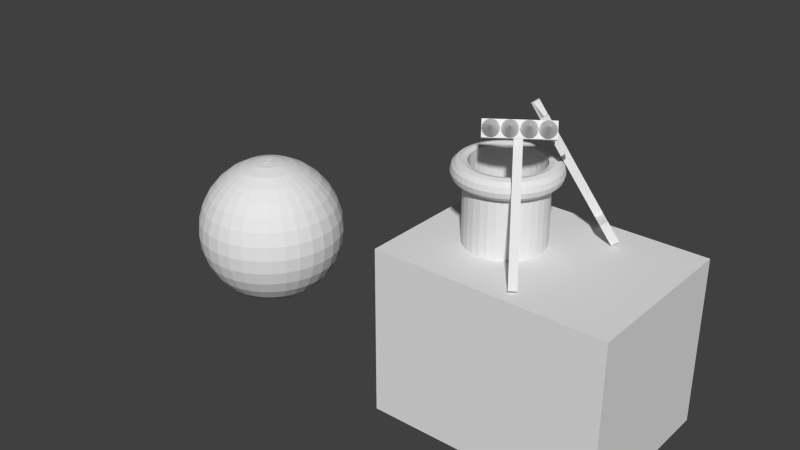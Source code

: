 # Source: pelotaPlaya.blend  (saved by Blender 2.72.0; exported with 4.5.12 LTS)
import bpy
from mathutils import Matrix  # noqa: F401  (used for matrix-valued properties, if any)

bpy.ops.wm.read_factory_settings(use_empty=True)
scene = bpy.context.scene
scene.name = 'Scene'

# ---- collections
col_collection_1 = bpy.data.collections.new('Collection 1'); scene.collection.children.link(col_collection_1)

# ---- world
world_world = bpy.data.worlds.new('World'); scene.world = world_world
world_world.color = (0.05088, 0.05088, 0.05088)
world_world.use_sun_shadow = False
world_world.sun_shadow_jitter_overblur = 0.0
world_world.cycles.sampling_method = 'MANUAL'
world_world.cycles.sample_map_resolution = 256

# ---- meshes
me_cube_008 = bpy.data.meshes.new('Cube.008')
me_cube_008.from_pydata([(-1.0, -1.0, -1.0), (-1.0, 1.0, -1.0), (1.0, 1.0, -1.0), (1.0, -1.0, -1.0), (-1.0, -1.0, 1.0), (-1.0, 1.0, 1.0), (1.0, 1.0, 1.0), (1.0, -1.0, 1.0), (-1.121, 8.148, 0.917), (-1.096, 8.109, 0.917), (-1.073, 7.996, 0.917), (-1.051, 7.811, 0.917), (-1.032, 7.562, 0.917), (-1.017, 7.259, 0.917), (-1.005, 6.913, 0.917), (-0.9982, 6.538, 0.917), (-0.9958, 6.148, 0.917), (-1.121, 6.148, 6.917), (-0.9982, 5.758, 0.917), (-1.005, 5.383, 0.917), (-1.017, 5.037, 0.917), (-1.032, 4.734, 0.917), (-1.051, 4.485, 0.917), (-1.073, 4.3, 0.917), (-1.096, 4.186, 0.917), (-1.121, 4.148, 0.917), (-1.145, 4.186, 0.917), (-1.169, 4.3, 0.917), (-1.19, 4.485, 0.917), (-1.209, 4.734, 0.917), (-1.225, 5.037, 0.917), (-1.236, 5.383, 0.917), (-1.243, 5.758, 0.917), (-1.246, 6.148, 0.917), (-1.243, 6.538, 0.917), (-1.236, 6.913, 0.917), (-1.225, 7.259, 0.917), (-1.209, 7.562, 0.917), (-1.19, 7.811, 0.917), (-1.169, 7.996, 0.917), (-1.145, 8.109, 0.917), (-1.121, 4.228, 0.917), (-1.096, 4.19, 0.917), (-1.073, 4.076, 0.917), (-1.051, 3.891, 0.917), (-1.032, 3.643, 0.917), (-1.017, 3.339, 0.917), (-1.005, 2.994, 0.917), (-0.9982, 2.618, 0.917), (-0.9958, 2.228, 0.917), (-1.121, 2.228, 6.917), (-0.9982, 1.838, 0.917), (-1.005, 1.463, 0.917), (-1.017, 1.117, 0.917), (-1.032, 0.8141, 0.917), (-1.051, 0.5654, 0.917), (-1.073, 0.3805, 0.917), (-1.096, 0.2667, 0.917), (-1.121, 0.2283, 0.917), (-1.145, 0.2667, 0.917), (-1.169, 0.3805, 0.917), (-1.19, 0.5654, 0.917), (-1.209, 0.8141, 0.917), (-1.225, 1.117, 0.917), (-1.236, 1.463, 0.917), (-1.243, 1.838, 0.917), (-1.246, 2.228, 0.917), (-1.243, 2.618, 0.917), (-1.236, 2.994, 0.917), (-1.225, 3.339, 0.917), (-1.209, 3.643, 0.917), (-1.19, 3.891, 0.917), (-1.169, 4.076, 0.917), (-1.145, 4.19, 0.917), (-1.121, 0.2091, 0.917), (-1.096, 0.1707, 0.917), (-1.073, 0.05687, 0.917), (-1.051, -0.128, 0.917), (-1.032, -0.3767, 0.917), (-1.017, -0.6798, 0.917), (-1.005, -1.026, 0.917), (-0.9982, -1.401, 0.917), (-0.9958, -1.791, 0.917), (-1.121, -1.791, 6.917), (-0.9982, -2.181, 0.917), (-1.005, -2.556, 0.917), (-1.017, -2.902, 0.917), (-1.032, -3.205, 0.917), (-1.051, -3.454, 0.917), (-1.073, -3.639, 0.917), (-1.096, -3.752, 0.917), (-1.121, -3.791, 0.917), (-1.145, -3.752, 0.917), (-1.169, -3.639, 0.917), (-1.19, -3.454, 0.917), (-1.209, -3.205, 0.917), (-1.225, -2.902, 0.917), (-1.236, -2.556, 0.917), (-1.243, -2.181, 0.917), (-1.246, -1.791, 0.917), (-1.243, -1.401, 0.917), (-1.236, -1.026, 0.917), (-1.225, -0.6798, 0.917), (-1.209, -0.3767, 0.917), (-1.19, -0.128, 0.917), (-1.169, 0.05687, 0.917), (-1.145, 0.1707, 0.917), (-1.121, -3.791, 0.917), (-1.096, -3.829, 0.917), (-1.073, -3.943, 0.917), (-1.051, -4.128, 0.917), (-1.032, -4.376, 0.917), (-1.017, -4.68, 0.917), (-1.005, -5.025, 0.917), (-0.9982, -5.4, 0.917), (-0.9958, -5.791, 0.917), (-1.121, -5.791, 6.917), (-0.9982, -6.181, 0.917), (-1.005, -6.556, 0.917), (-1.017, -6.902, 0.917), (-1.032, -7.205, 0.917), (-1.051, -7.454, 0.917), (-1.073, -7.638, 0.917), (-1.096, -7.752, 0.917), (-1.121, -7.791, 0.917), (-1.145, -7.752, 0.917), (-1.169, -7.638, 0.917), (-1.19, -7.454, 0.917), (-1.209, -7.205, 0.917), (-1.225, -6.902, 0.917), (-1.236, -6.556, 0.917), (-1.243, -6.181, 0.917), (-1.246, -5.791, 0.917), (-1.243, -5.4, 0.917), (-1.236, -5.025, 0.917), (-1.225, -4.68, 0.917), (-1.209, -4.376, 0.917), (-1.19, -4.128, 0.917), (-1.169, -3.943, 0.917), (-1.145, -3.829, 0.917), (-1.243, -7.79, -1.0), (-1.243, 8.21, -1.0), (-0.9933, 8.21, -1.0), (-0.9933, -7.79, -1.0), (-1.243, -7.79, 1.0), (-1.243, 8.21, 1.0), (-0.9933, 8.21, 1.0), (-0.9933, -7.79, 1.0)], [], [(4, 5, 1, 0), (5, 6, 2, 1), (6, 7, 3, 2), (7, 4, 0, 3), (0, 1, 2, 3), (7, 6, 5, 4), (39, 17, 40), (8, 17, 9), (38, 17, 39), (37, 17, 38), (36, 17, 37), (35, 17, 36), (34, 17, 35), (33, 17, 34), (32, 17, 33), (31, 17, 32), (30, 17, 31), (29, 17, 30), (28, 17, 29), (27, 17, 28), (26, 17, 27), (25, 17, 26), (24, 17, 25), (23, 17, 24), (22, 17, 23), (21, 17, 22), (20, 17, 21), (19, 17, 20), (18, 17, 19), (16, 17, 18), (15, 17, 16), (14, 17, 15), (13, 17, 14), (12, 17, 13), (11, 17, 12), (10, 17, 11), (40, 17, 8), (9, 17, 10), (8, 9, 10, 11, 12, 13, 14, 15, 16, 18, 19, 20, 21, 22, 23, 24, 25, 26, 27, 28, 29, 30, 31, 32, 33, 34, 35, 36, 37, 38, 39, 40), (72, 50, 73), (41, 50, 42), (71, 50, 72), (70, 50, 71), (69, 50, 70), (68, 50, 69), (67, 50, 68), (66, 50, 67), (65, 50, 66), (64, 50, 65), (63, 50, 64), (62, 50, 63), (61, 50, 62), (60, 50, 61), (59, 50, 60), (58, 50, 59), (57, 50, 58), (56, 50, 57), (55, 50, 56), (54, 50, 55), (53, 50, 54), (52, 50, 53), (51, 50, 52), (49, 50, 51), (48, 50, 49), (47, 50, 48), (46, 50, 47), (45, 50, 46), (44, 50, 45), (43, 50, 44), (73, 50, 41), (42, 50, 43), (41, 42, 43, 44, 45, 46, 47, 48, 49, 51, 52, 53, 54, 55, 56, 57, 58, 59, 60, 61, 62, 63, 64, 65, 66, 67, 68, 69, 70, 71, 72, 73), (105, 83, 106), (74, 83, 75), (104, 83, 105), (103, 83, 104), (102, 83, 103), (101, 83, 102), (100, 83, 101), (99, 83, 100), (98, 83, 99), (97, 83, 98), (96, 83, 97), (95, 83, 96), (94, 83, 95), (93, 83, 94), (92, 83, 93), (91, 83, 92), (90, 83, 91), (89, 83, 90), (88, 83, 89), (87, 83, 88), (86, 83, 87), (85, 83, 86), (84, 83, 85), (82, 83, 84), (81, 83, 82), (80, 83, 81), (79, 83, 80), (78, 83, 79), (77, 83, 78), (76, 83, 77), (106, 83, 74), (75, 83, 76), (74, 75, 76, 77, 78, 79, 80, 81, 82, 84, 85, 86, 87, 88, 89, 90, 91, 92, 93, 94, 95, 96, 97, 98, 99, 100, 101, 102, 103, 104, 105, 106), (138, 116, 139), (107, 116, 108), (137, 116, 138), (136, 116, 137), (135, 116, 136), (134, 116, 135), (133, 116, 134), (132, 116, 133), (131, 116, 132), (130, 116, 131), (129, 116, 130), (128, 116, 129), (127, 116, 128), (126, 116, 127), (125, 116, 126), (124, 116, 125), (123, 116, 124), (122, 116, 123), (121, 116, 122), (120, 116, 121), (119, 116, 120), (118, 116, 119), (117, 116, 118), (115, 116, 117), (114, 116, 115), (113, 116, 114), (112, 116, 113), (111, 116, 112), (110, 116, 111), (109, 116, 110), (139, 116, 107), (108, 116, 109), (107, 108, 109, 110, 111, 112, 113, 114, 115, 117, 118, 119, 120, 121, 122, 123, 124, 125, 126, 127, 128, 129, 130, 131, 132, 133, 134, 135, 136, 137, 138, 139), (144, 145, 141, 140), (145, 146, 142, 141), (146, 147, 143, 142), (147, 144, 140, 143), (140, 141, 142, 143), (147, 146, 145, 144)])
me_cube_008.use_remesh_preserve_volume = False
me_cube_008.use_remesh_preserve_attributes = False
me_cube_008.use_mirror_vertex_groups = False
me_cube_008.update()
me_cube_004 = bpy.data.meshes.new('Cube.004')
me_cube_004.from_pydata([(-11.0, -1.0, 1.0), (-11.0, -0.9028, 1.0), (-11.0, -0.9024, 0.4888), (-11.0, -0.9, 0.485), (-11.0, -0.9, -0.54), (-11.0, -0.2612, -0.54), (-11.0, -0.2333, -0.5848), (-11.0, 0.8985, -0.4953), (-11.0, 0.8983, -0.1953), (-11.0, 0.8985, -0.1953), (-11.0, 0.8976, 1.0), (-11.0, 1.0, 1.0), (-11.0, 1.0, -1.0), (-11.0, -1.0, -1.0), (-7.667, -1.0, 1.0), (-7.667, -1.0, -1.0), (-7.667, 1.0, 1.0), (-8.028, 0.9173, 1.0), (-7.996, -0.8827, 1.0), (-7.999, -0.8827, 1.0), (-7.999, -0.8829, 1.0), (-10.99, -0.9015, -0.6328), (-10.99, -0.9, -0.54), (-10.93, 0.3, -0.5155), (-10.93, -0.01013, -0.54), (-7.994, -0.8826, 0.547), (-8.027, 0.9173, 0.6763), (-10.99, 0.3, -0.54), (-8.031, 0.917, 0.975), (-8.027, 0.9173, 0.9763), (-7.667, 1.0, -1.0), (-7.994, -0.8826, 0.847), (-7.999, -0.8827, 0.9986), (-7.998, -0.8826, 0.8457), (-1.0, -1.0, 1.0), (-1.0, 1.0, 1.0), (-1.0, 1.0, -1.0), (-1.0, -1.0, -1.0), (1.0, -1.0, 1.0), (1.0, -1.0, -1.0), (-0.8333, -0.9, 1.0), (-0.8333, 0.9, 1.0), (0.8333, 0.9, 1.0), (1.0, 1.0, 1.0), (1.0, 1.0, -1.0), (-0.8333, -0.9, -1.0), (0.8333, 0.9, -1.0), (-0.8333, 0.9, -1.0), (0.8333, -0.9, 1.0), (0.8333, -0.9, -1.0), (-7.667, -0.1, 1.0), (-7.667, 0.1, 1.0), (-7.667, 0.1, -1.0), (-7.667, -0.1, -1.0), (-1.0, -0.1, 1.0), (-1.0, -0.1, -1.0), (-1.0, 0.1, 1.0), (-1.0, 0.1, -1.0), (-10.93, 0.3, -0.54)], [], [(0, 1, 2, 3, 4, 5, 6, 7, 8, 9, 10, 11, 12, 13), (14, 0, 13, 15), (14, 16, 11, 10, 17, 18, 19, 20, 1, 0), (6, 5, 22, 3, 2, 21), (23, 24, 6, 21, 25, 26, 7), (23, 7, 6, 24, 27), (28, 8, 7, 26), (10, 9, 29, 17), (11, 16, 30, 12), (13, 12, 30, 15), (16, 14, 15, 30), (18, 17, 29, 31), (19, 18, 32), (19, 32, 33, 28, 26, 25, 20), (25, 21, 2, 1, 20), (29, 9, 8, 28, 33, 31), (18, 31, 33, 32), (23, 27, 58), (24, 23, 58), (27, 24, 58), (4, 3, 22), (22, 5, 4), (34, 35, 36, 37), (38, 34, 37, 39), (40, 41, 42, 43, 35, 34), (35, 43, 44, 36), (45, 37, 36, 44, 46, 47), (43, 38, 39, 44), (40, 34, 38, 43, 42, 48), (45, 49, 46, 44, 39, 37), (40, 45, 47, 41), (41, 47, 46, 42), (48, 49, 45, 40), (42, 46, 49, 48), (50, 51, 52, 53), (54, 50, 53, 55), (54, 56, 51, 50), (51, 56, 57, 52), (53, 52, 57, 55), (56, 54, 55, 57)])
me_cube_004.use_remesh_preserve_volume = False
me_cube_004.use_remesh_preserve_attributes = False
me_cube_004.use_mirror_vertex_groups = False
me_cube_004.update()
me_cube_005 = bpy.data.meshes.new('Cube.005')
me_cube_005.from_pydata([(-1.0, -1.0, -1.0), (-1.0, 1.0, -1.0), (1.0, 1.0, -1.0), (1.0, -1.0, -1.0), (-1.0, -1.0, 1.0), (-1.0, 1.0, 1.0), (1.0, 1.0, 1.0), (1.0, -1.0, 1.0)], [], [(4, 5, 1, 0), (5, 6, 2, 1), (6, 7, 3, 2), (7, 4, 0, 3), (0, 1, 2, 3), (7, 6, 5, 4)])
me_cube_005.use_remesh_preserve_volume = False
me_cube_005.use_remesh_preserve_attributes = False
me_cube_005.use_mirror_vertex_groups = False
me_cube_005.update()
me_cylinder = bpy.data.meshes.new('Cylinder')
me_cylinder.from_pydata([(1.287, 0.0, 0.78), (1.276, 0.1681, 0.78), (1.242, 0.1635, 0.9087), (1.253, 0.0, 0.9087), (1.276, -0.1681, 0.78), (1.242, -0.1635, 0.9087), (1.253, 0.0, 0.6512), (1.242, 0.1635, 0.6512), (1.244, 0.3332, 0.78), (1.21, 0.3243, 0.9087), (1.149, 0.1512, 1.003), (1.159, 0.0, 1.003), (1.244, -0.3332, 0.78), (1.21, -0.3243, 0.9087), (1.242, -0.1635, 0.6512), (1.149, -0.1512, 1.003), (1.159, 0.0, 0.557), (1.149, 0.1512, 0.557), (1.21, 0.3243, 0.6512), (1.189, 0.4927, 0.78), (1.158, 0.4795, 0.9087), (1.119, 0.2999, 1.003), (1.021, 0.1344, 1.037), (1.03, 0.0, 1.037), (1.189, -0.4927, 0.78), (1.158, -0.4795, 0.9087), (1.21, -0.3243, 0.6512), (1.119, -0.2999, 1.003), (1.149, -0.1512, 0.557), (1.021, -0.1344, 1.037), (1.03, 0.0, 0.5225), (1.021, 0.1344, 0.5225), (1.119, 0.2999, 0.557), (1.158, 0.4795, 0.6512), (1.115, 0.6438, 0.78), (1.085, 0.6265, 0.9087), (1.071, 0.4434, 1.003), (0.9949, 0.2666, 1.037), (0.8935, 0.1176, 1.003), (0.9013, 0.0, 1.003), (1.115, -0.6438, 0.78), (1.085, -0.6265, 0.9087), (1.158, -0.4795, 0.6512), (1.071, -0.4434, 1.003), (1.119, -0.2999, 0.557), (0.9949, -0.2666, 1.037), (1.021, -0.1344, 0.5225), (0.8935, -0.1176, 1.003), (0.9013, 0.0, 0.557), (0.8935, 0.1176, 0.557), (0.9949, 0.2666, 0.5225), (1.071, 0.4434, 0.557), (1.085, 0.6265, 0.6512), (1.021, 0.7838, 0.78), (0.9941, 0.7628, 0.9087), (1.004, 0.5794, 1.003), (0.9516, 0.3942, 1.037), (0.8705, 0.2333, 1.003), (0.8807, 0.1822, 1.003), (0.8827, 0.1756, 1.003), (0.8834, 0.1687, 1.003), (0.8885, 0.117, 0.9979), (0.9, 6.795e-08, 1.002), (0.9, 0.0, 1.002), (1.021, -0.7838, 0.78), (0.9941, -0.7628, 0.9087), (1.085, -0.6265, 0.6512), (1.004, -0.5794, 1.003), (1.071, -0.4434, 0.557), (0.9516, -0.3942, 1.037), (0.9949, -0.2666, 0.5225), (0.8834, -0.1687, 1.003), (0.8827, -0.1756, 1.003), (0.8807, -0.1822, 1.003), (0.8705, -0.2333, 1.003), (0.8935, -0.1176, 0.557), (0.8885, -0.117, 0.9979), (0.8885, 0.117, 0.5621), (0.9, 0.0, 0.5582), (0.9, 6.795e-08, 0.5582), (0.8834, 0.1687, 0.557), (0.8827, 0.1756, 0.5568), (0.8807, 0.1822, 0.557), (0.8705, 0.2333, 0.557), (0.9516, 0.3942, 0.5225), (1.004, 0.5794, 0.557), (0.9941, 0.7628, 0.6512), (0.9104, 0.9104, 0.78), (0.886, 0.886, 0.9087), (0.9193, 0.7054, 1.003), (0.892, 0.515, 1.037), (0.8326, 0.3449, 1.003), (0.8656, 0.2319, 0.9979), (0.9104, -0.9104, 0.78), (0.886, -0.886, 0.9087), (0.9941, -0.7628, 0.6512), (0.9193, -0.7054, 1.003), (1.004, -0.5794, 0.557), (0.892, -0.515, 1.037), (0.9516, -0.3942, 0.5225), (0.8326, -0.3449, 1.003), (0.8705, -0.2333, 0.557), (0.8807, -0.1822, 0.557), (0.8827, -0.1756, 0.5568), (0.8834, -0.1687, 0.557), (0.8656, -0.2319, 0.9979), (0.8885, -0.117, 0.5621), (0.8656, 0.2319, 0.5621), (0.8326, 0.3449, 0.557), (0.892, 0.515, 0.5225), (0.9193, 0.7054, 0.557), (0.886, 0.886, 0.6512), (0.7838, 1.021, 0.78), (0.7628, 0.9941, 0.9087), (0.8194, 0.8194, 1.003), (0.8172, 0.627, 1.037), (0.7805, 0.4506, 1.003), (0.8315, 0.3444, 1.002), (0.7838, -1.021, 0.78), (0.7628, -0.9941, 0.9087), (0.886, -0.886, 0.6512), (0.8194, -0.8194, 1.003), (0.9193, -0.7054, 0.557), (0.8172, -0.627, 1.037), (0.892, -0.515, 0.5225), (0.7805, -0.4506, 1.003), (0.8326, -0.3449, 0.557), (0.8315, -0.3444, 1.002), (0.8315, -0.3444, 1.002), (0.8656, -0.2319, 0.5621), (0.8315, 0.3444, 0.5582), (0.7805, 0.4506, 0.557), (0.8172, 0.627, 0.5225), (0.8194, 0.8194, 0.557), (0.7628, 0.9941, 0.6512), (0.6437, 1.115, 0.78), (0.6265, 1.085, 0.9087), (0.7054, 0.9193, 1.003), (0.7283, 0.7283, 1.037), (0.715, 0.5486, 1.003), (0.7439, 0.5054, 1.003), (0.7483, 0.5, 1.003), (0.7516, 0.4939, 1.003), (0.7761, 0.4481, 0.9979), (0.8315, 0.3444, 1.002), (0.6437, -1.115, 0.78), (0.6265, -1.085, 0.9087), (0.7628, -0.9941, 0.6512), (0.7054, -0.9193, 1.003), (0.8194, -0.8194, 0.557), (0.7283, -0.7283, 1.037), (0.8172, -0.627, 0.5225), (0.7516, -0.4939, 1.003), (0.7483, -0.5, 1.003), (0.7439, -0.5054, 1.003), (0.715, -0.5486, 1.003), (0.7805, -0.4506, 0.557), (0.7761, -0.4481, 0.9979), (0.8315, -0.3444, 0.5582), (0.8315, -0.3444, 0.5582), (0.7761, 0.4481, 0.5621), (0.8315, 0.3444, 0.5582), (0.7516, 0.4939, 0.557), (0.7483, 0.5, 0.5568), (0.7439, 0.5054, 0.557), (0.715, 0.5486, 0.557), (0.7283, 0.7283, 0.5225), (0.7054, 0.9193, 0.557), (0.6265, 1.085, 0.6512), (0.4927, 1.189, 0.78), (0.4795, 1.158, 0.9087), (0.5794, 1.004, 1.003), (0.627, 0.8172, 1.037), (0.6373, 0.6373, 1.003), (0.711, 0.5455, 0.9979), (0.4927, -1.189, 0.78), (0.4795, -1.158, 0.9087), (0.6265, -1.085, 0.6512), (0.5794, -1.004, 1.003), (0.7054, -0.9193, 0.557), (0.627, -0.8172, 1.037), (0.7283, -0.7283, 0.5225), (0.6373, -0.6373, 1.003), (0.715, -0.5486, 0.557), (0.7439, -0.5054, 0.557), (0.7483, -0.5, 0.5568), (0.7516, -0.4939, 0.557), (0.711, -0.5455, 0.9979), (0.7761, -0.4481, 0.5621), (0.711, 0.5455, 0.5621), (0.6373, 0.6373, 0.557), (0.627, 0.8172, 0.5225), (0.5794, 1.004, 0.557), (0.4795, 1.158, 0.6512), (0.3332, 1.244, 0.78), (0.3243, 1.21, 0.9087), (0.4434, 1.071, 1.003), (0.515, 0.892, 1.037), (0.5486, 0.715, 1.003), (0.6364, 0.6364, 1.002), (0.3332, -1.244, 0.78), (0.3243, -1.21, 0.9087), (0.4795, -1.158, 0.6512), (0.4434, -1.071, 1.003), (0.5794, -1.004, 0.557), (0.515, -0.892, 1.037), (0.627, -0.8172, 0.5225), (0.5486, -0.715, 1.003), (0.6373, -0.6373, 0.557), (0.6364, -0.6364, 1.002), (0.6364, -0.6364, 1.002), (0.711, -0.5455, 0.5621), (0.6364, 0.6364, 0.5582), (0.5486, 0.715, 0.557), (0.515, 0.892, 0.5225), (0.4434, 1.071, 0.557), (0.3243, 1.21, 0.6512), (0.1681, 1.276, 0.78), (0.1635, 1.242, 0.9087), (0.2999, 1.119, 1.003), (0.3942, 0.9516, 1.037), (0.4506, 0.7805, 1.003), (0.4939, 0.7516, 1.003), (0.5, 0.7483, 1.003), (0.5054, 0.7439, 1.003), (0.5455, 0.711, 0.9979), (0.6364, 0.6364, 1.002), (0.1681, -1.276, 0.78), (0.1635, -1.242, 0.9087), (0.3243, -1.21, 0.6512), (0.2999, -1.119, 1.003), (0.4434, -1.071, 0.557), (0.3942, -0.9516, 1.037), (0.515, -0.892, 0.5225), (0.5054, -0.7439, 1.003), (0.5, -0.7483, 1.003), (0.4939, -0.7516, 1.003), (0.4506, -0.7805, 1.003), (0.5486, -0.715, 0.557), (0.5455, -0.711, 0.9979), (0.6364, -0.6364, 0.5582), (0.6364, -0.6364, 0.5582), (0.5455, 0.711, 0.5621), (0.6364, 0.6364, 0.5582), (0.5054, 0.7439, 0.557), (0.5, 0.7483, 0.5568), (0.4939, 0.7516, 0.557), (0.4506, 0.7805, 0.557), (0.3942, 0.9516, 0.5225), (0.2999, 1.119, 0.557), (0.1635, 1.242, 0.6512), (0.0, 1.288, 0.78), (2.456e-07, 1.253, 0.9087), (0.1512, 1.149, 1.003), (0.2666, 0.9949, 1.037), (0.3449, 0.8326, 1.003), (0.4481, 0.7761, 0.9979), (0.0, -1.288, 0.78), (2.456e-07, -1.253, 0.9087), (0.1635, -1.242, 0.6512), (0.1512, -1.149, 1.003), (0.2999, -1.119, 0.557), (0.2666, -0.9949, 1.037), (0.3942, -0.9516, 0.5225), (0.3449, -0.8326, 1.003), (0.4506, -0.7805, 0.557), (0.4939, -0.7516, 0.557), (0.5, -0.7483, 0.5568), (0.5054, -0.7439, 0.557), (0.4481, -0.7761, 0.9979), (0.5455, -0.711, 0.5621), (0.4481, 0.7761, 0.5621), (0.3449, 0.8326, 0.557), (0.2666, 0.9949, 0.5225), (0.1512, 1.149, 0.557), (2.456e-07, 1.253, 0.6512), (-0.1681, 1.276, 0.78), (-0.1635, 1.242, 0.9087), (2.456e-07, 1.159, 1.003), (0.1344, 1.021, 1.037), (0.2333, 0.8705, 1.003), (0.3444, 0.8315, 1.002), (-0.1681, -1.276, 0.78), (-0.1636, -1.242, 0.9087), (2.456e-07, -1.253, 0.6512), (2.456e-07, -1.159, 1.003), (0.1512, -1.149, 0.557), (0.1344, -1.021, 1.037), (0.2666, -0.9949, 0.5225), (0.2333, -0.8705, 1.003), (0.3449, -0.8326, 0.557), (0.3444, -0.8315, 1.002), (0.4481, -0.7761, 0.5621), (0.3444, 0.8315, 0.5582), (0.2333, 0.8705, 0.557), (0.1344, 1.021, 0.5225), (2.456e-07, 1.159, 0.557), (-0.1635, 1.242, 0.6512), (-0.3332, 1.244, 0.78), (-0.3243, 1.21, 0.9087), (-0.1512, 1.149, 1.003), (0.0, 1.03, 1.037), (0.1176, 0.8935, 1.003), (0.1687, 0.8834, 1.003), (0.1756, 0.8827, 1.003), (0.1822, 0.8807, 1.003), (0.2319, 0.8656, 0.9979), (0.3444, 0.8315, 1.002), (-0.3332, -1.244, 0.78), (-0.3243, -1.21, 0.9087), (-0.1636, -1.242, 0.6512), (-0.1512, -1.149, 1.003), (2.456e-07, -1.159, 0.557), (0.0, -1.03, 1.037), (0.1344, -1.021, 0.5225), (0.1822, -0.8807, 1.003), (0.1756, -0.8827, 1.003), (0.1687, -0.8834, 1.003), (0.1176, -0.8935, 1.003), (0.2333, -0.8705, 0.557), (0.3444, -0.8315, 1.002), (0.2319, -0.8656, 0.9979), (0.3444, -0.8315, 0.5582), (0.2319, 0.8656, 0.5621), (0.3444, 0.8315, 0.5582), (0.1822, 0.8807, 0.557), (0.1756, 0.8827, 0.5568), (0.1687, 0.8834, 0.557), (0.1176, 0.8935, 0.557), (0.0, 1.03, 0.5225), (-0.1512, 1.149, 0.557), (-0.3243, 1.21, 0.6512), (-0.4927, 1.189, 0.78), (-0.4795, 1.158, 0.9087), (-0.2999, 1.119, 1.003), (-0.1344, 1.021, 1.037), (0.0, 0.9013, 1.003), (0.117, 0.8885, 0.9979), (-0.4927, -1.189, 0.78), (-0.4795, -1.158, 0.9087), (-0.3243, -1.21, 0.6512), (-0.2999, -1.119, 1.003), (-0.1512, -1.149, 0.557), (-0.1344, -1.021, 1.037), (0.0, -1.03, 0.5225), (0.0, -0.9013, 1.003), (0.1176, -0.8935, 0.557), (0.1687, -0.8834, 0.557), (0.1756, -0.8827, 0.5568), (0.1822, -0.8807, 0.557), (0.117, -0.8885, 0.9979), (0.2319, -0.8656, 0.5621), (0.3444, -0.8315, 0.5582), (0.117, 0.8885, 0.5621), (0.0, 0.9013, 0.557), (-0.1344, 1.021, 0.5225), (-0.2999, 1.119, 0.557), (-0.4795, 1.158, 0.6512), (-0.6437, 1.115, 0.78), (-0.6265, 1.085, 0.9087), (-0.4434, 1.071, 1.003), (-0.2666, 0.9949, 1.037), (-0.1176, 0.8935, 1.003), (0.0, 0.9, 1.002), (-0.6437, -1.115, 0.78), (-0.6265, -1.085, 0.9087), (-0.4795, -1.158, 0.6512), (-0.4434, -1.071, 1.003), (-0.2999, -1.119, 0.557), (-0.2666, -0.9949, 1.037), (-0.1344, -1.021, 0.5225), (-0.1176, -0.8935, 1.003), (0.0, -0.9013, 0.557), (0.0, -0.9, 1.002), (0.117, -0.8885, 0.5621), (0.0, 0.9, 0.5582), (-0.1176, 0.8935, 0.557), (-0.2666, 0.9949, 0.5225), (-0.4434, 1.071, 0.557), (-0.6265, 1.085, 0.6512), (-0.7838, 1.021, 0.78), (-0.7628, 0.9941, 0.9087), (-0.5794, 1.004, 1.003), (-0.3942, 0.9516, 1.037), (-0.2333, 0.8705, 1.003), (-0.1822, 0.8807, 1.003), (-0.1756, 0.8827, 1.003), (-0.1687, 0.8834, 1.003), (-0.117, 0.8885, 0.9979), (-0.7838, -1.021, 0.78), (-0.7628, -0.9941, 0.9087), (-0.6265, -1.085, 0.6512), (-0.5794, -1.004, 1.003), (-0.4434, -1.071, 0.557), (-0.3942, -0.9516, 1.037), (-0.2666, -0.9949, 0.5225), (-0.1687, -0.8834, 1.003), (-0.1756, -0.8827, 1.003), (-0.1822, -0.8807, 1.003), (-0.2333, -0.8705, 1.003), (-0.1176, -0.8935, 0.557), (-2.456e-07, -0.9, 1.002), (-0.117, -0.8885, 0.9979), (0.0, -0.9, 0.5582), (-0.117, 0.8885, 0.5621), (-0.1687, 0.8834, 0.557), (-0.1756, 0.8827, 0.5568), (-0.1822, 0.8807, 0.557), (-0.2333, 0.8705, 0.557), (-0.3942, 0.9516, 0.5225), (-0.5794, 1.004, 0.557), (-0.7628, 0.9941, 0.6512), (-0.9104, 0.9104, 0.78), (-0.886, 0.886, 0.9087), (-0.7054, 0.9193, 1.003), (-0.515, 0.892, 1.037), (-0.3449, 0.8326, 1.003), (-0.2319, 0.8656, 0.9979), (-0.9104, -0.9104, 0.78), (-0.886, -0.886, 0.9087), (-0.7628, -0.9941, 0.6512), (-0.7054, -0.9193, 1.003), (-0.5794, -1.004, 0.557), (-0.515, -0.892, 1.037), (-0.3942, -0.9516, 0.5225), (-0.3449, -0.8326, 1.003), (-0.2333, -0.8705, 0.557), (-0.1822, -0.8807, 0.557), (-0.1756, -0.8827, 0.5568), (-0.1687, -0.8834, 0.557), (-0.2319, -0.8656, 0.9979), (-0.117, -0.8885, 0.5621), (-2.456e-07, -0.9, 0.5582), (-0.2319, 0.8656, 0.5621), (-0.3449, 0.8326, 0.557), (-0.515, 0.892, 0.5225), (-0.7054, 0.9193, 0.557), (-0.886, 0.886, 0.6512), (-1.021, 0.7838, 0.78), (-0.9941, 0.7628, 0.9087), (-0.8194, 0.8194, 1.003), (-0.627, 0.8172, 1.037), (-0.4506, 0.7805, 1.003), (-0.3444, 0.8315, 1.002), (-0.3444, 0.8315, 1.002), (-1.021, -0.7838, 0.78), (-0.9941, -0.7628, 0.9087), (-0.886, -0.886, 0.6512), (-0.8194, -0.8194, 1.003), (-0.7054, -0.9193, 0.557), (-0.627, -0.8172, 1.037), (-0.515, -0.892, 0.5225), (-0.4506, -0.7805, 1.003), (-0.3449, -0.8326, 0.557), (-0.3444, -0.8315, 1.002), (-0.2319, -0.8656, 0.5621), (-0.3444, 0.8315, 0.5582), (-0.3444, 0.8315, 0.5582), (-0.4506, 0.7805, 0.557), (-0.627, 0.8172, 0.5225), (-0.8194, 0.8194, 0.557), (-0.9941, 0.7628, 0.6512), (-1.115, 0.6438, 0.78), (-1.085, 0.6265, 0.9087), (-0.9193, 0.7054, 1.003), (-0.7283, 0.7283, 1.037), (-0.5486, 0.715, 1.003), (-0.5054, 0.7439, 1.003), (-0.5, 0.7483, 1.003), (-0.4939, 0.7516, 1.003), (-0.4481, 0.7761, 0.9979), (-1.115, -0.6437, 0.78), (-1.085, -0.6265, 0.9087), (-0.9941, -0.7628, 0.6512), (-0.9193, -0.7054, 1.003), (-0.8194, -0.8194, 0.557), (-0.7283, -0.7283, 1.037), (-0.627, -0.8172, 0.5225), (-0.4939, -0.7516, 1.003), (-0.5, -0.7483, 1.003), (-0.5054, -0.7439, 1.003), (-0.5486, -0.715, 1.003), (-0.4506, -0.7805, 0.557), (-0.3444, -0.8315, 1.002), (-0.4481, -0.7761, 0.9979), (-0.3444, -0.8315, 0.5582), (-0.4481, 0.7761, 0.5621), (-0.4939, 0.7516, 0.557), (-0.5, 0.7483, 0.5568), (-0.5054, 0.7439, 0.557), (-0.5486, 0.715, 0.557), (-0.7283, 0.7283, 0.5225), (-0.9193, 0.7054, 0.557), (-1.085, 0.6265, 0.6512), (-1.189, 0.4927, 0.78), (-1.158, 0.4795, 0.9087), (-1.004, 0.5794, 1.003), (-0.8172, 0.627, 1.037), (-0.6373, 0.6373, 1.003), (-0.5455, 0.711, 0.9979), (-1.189, -0.4927, 0.78), (-1.158, -0.4795, 0.9087), (-1.085, -0.6265, 0.6512), (-1.004, -0.5794, 1.003), (-0.9193, -0.7054, 0.557), (-0.8172, -0.627, 1.037), (-0.7283, -0.7283, 0.5225), (-0.6373, -0.6373, 1.003), (-0.5486, -0.715, 0.557), (-0.5054, -0.7439, 0.557), (-0.5, -0.7483, 0.5568), (-0.4939, -0.7516, 0.557), (-0.5455, -0.711, 0.9979), (-0.4481, -0.7761, 0.5621), (-0.3444, -0.8315, 0.5582), (-0.5455, 0.711, 0.5621), (-0.6373, 0.6373, 0.557), (-0.8172, 0.627, 0.5225), (-1.004, 0.5794, 0.557), (-1.158, 0.4795, 0.6512), (-1.244, 0.3332, 0.78), (-1.21, 0.3243, 0.9087), (-1.071, 0.4434, 1.003), (-0.892, 0.515, 1.037), (-0.715, 0.5486, 1.003), (-0.6364, 0.6364, 1.002), (-0.6364, 0.6364, 1.002), (-1.244, -0.3332, 0.78), (-1.21, -0.3243, 0.9087), (-1.158, -0.4795, 0.6512), (-1.071, -0.4434, 1.003), (-1.004, -0.5794, 0.557), (-0.892, -0.515, 1.037), (-0.8172, -0.627, 0.5225), (-0.715, -0.5486, 1.003), (-0.6373, -0.6373, 0.557), (-0.6364, -0.6364, 1.002), (-0.5455, -0.711, 0.5621), (-0.6364, 0.6364, 0.5582), (-0.6364, 0.6364, 0.5582), (-0.715, 0.5486, 0.557), (-0.892, 0.515, 0.5225), (-1.071, 0.4434, 0.557), (-1.21, 0.3243, 0.6512), (-1.276, 0.1681, 0.78), (-1.242, 0.1635, 0.9087), (-1.119, 0.2999, 1.003), (-0.9516, 0.3942, 1.037), (-0.7805, 0.4506, 1.003), (-0.7516, 0.4939, 1.003), (-0.7483, 0.5, 1.003), (-0.7439, 0.5054, 1.003), (-0.711, 0.5455, 0.9979), (-1.276, -0.1681, 0.78), (-1.242, -0.1635, 0.9087), (-1.21, -0.3243, 0.6512), (-1.119, -0.2999, 1.003), (-1.071, -0.4434, 0.557), (-0.9516, -0.3942, 1.037), (-0.892, -0.515, 0.5225), (-0.7439, -0.5054, 1.003), (-0.7483, -0.5, 1.003), (-0.7516, -0.4939, 1.003), (-0.7805, -0.4506, 1.003), (-0.715, -0.5486, 0.557), (-0.6364, -0.6364, 1.002), (-0.711, -0.5455, 0.9979), (-0.6364, -0.6364, 0.5582), (-0.711, 0.5455, 0.5621), (-0.7439, 0.5054, 0.557), (-0.7483, 0.5, 0.5568), (-0.7516, 0.4939, 0.557), (-0.7805, 0.4506, 0.557), (-0.9516, 0.3942, 0.5225), (-1.119, 0.2999, 0.557), (-1.242, 0.1635, 0.6512), (-1.287, 1.126e-07, 0.78), (-1.253, 1.095e-07, 0.9087), (-1.149, 0.1512, 1.003), (-0.9949, 0.2666, 1.037), (-0.8326, 0.3449, 1.003), (-0.7761, 0.4481, 0.9979), (-1.242, -0.1635, 0.6512), (-1.149, -0.1512, 1.003), (-1.119, -0.2999, 0.557), (-0.9949, -0.2666, 1.037), (-0.9516, -0.3942, 0.5225), (-0.8326, -0.3449, 1.003), (-0.7805, -0.4506, 0.557), (-0.7516, -0.4939, 0.557), (-0.7483, -0.5, 0.5568), (-0.7439, -0.5054, 0.557), (-0.7761, -0.4481, 0.9979), (-0.711, -0.5455, 0.5621), (-0.6364, -0.6364, 0.5582), (-0.7761, 0.4481, 0.5621), (-0.8326, 0.3449, 0.557), (-0.9949, 0.2666, 0.5225), (-1.149, 0.1512, 0.557), (-1.253, 1.095e-07, 0.6512), (-1.159, 1.013e-07, 1.003), (-1.021, 0.1344, 1.037), (-0.8705, 0.2333, 1.003), (-0.8315, 0.3444, 1.002), (-0.8315, 0.3444, 1.002), (-1.149, -0.1512, 0.557), (-1.021, -0.1344, 1.037), (-0.9949, -0.2666, 0.5225), (-0.8705, -0.2333, 1.003), (-0.8326, -0.3449, 0.557), (-0.8315, -0.3444, 1.002), (-0.7761, -0.4481, 0.5621), (-0.8315, 0.3444, 0.5582), (-0.8315, 0.3444, 0.5582), (-0.8705, 0.2333, 0.557), (-1.021, 0.1344, 0.5225), (-1.159, 1.013e-07, 0.557), (-1.03, 9.005e-08, 1.037), (-0.8935, 0.1176, 1.003), (-0.8834, 0.1687, 1.003), (-0.8827, 0.1756, 1.003), (-0.8807, 0.1822, 1.003), (-0.8656, 0.2319, 0.9979), (-1.021, -0.1344, 0.5225), (-0.8807, -0.1822, 1.003), (-0.8827, -0.1756, 1.003), (-0.8834, -0.1687, 1.003), (-0.8935, -0.1176, 1.003), (-0.8705, -0.2333, 0.557), (-0.8315, -0.3444, 1.002), (-0.8656, -0.2319, 0.9979), (-0.8315, -0.3444, 0.5582), (-0.8656, 0.2319, 0.5621), (-0.8807, 0.1822, 0.557), (-0.8827, 0.1756, 0.5568), (-0.8834, 0.1687, 0.557), (-0.8935, 0.1176, 0.557), (-1.03, 9.005e-08, 0.5225), (-0.9012, 7.879e-08, 1.003), (-0.8885, 0.117, 0.9979), (-0.8935, -0.1176, 0.557), (-0.8834, -0.1687, 0.557), (-0.8827, -0.1756, 0.5568), (-0.8807, -0.1822, 0.557), (-0.8885, -0.117, 0.9979), (-0.8656, -0.2319, 0.5621), (-0.8315, -0.3444, 0.5582), (-0.8885, 0.117, 0.5621), (-0.9012, 7.879e-08, 0.557), (-0.9, 7.868e-08, 1.002), (-0.9, 8.69e-07, 1.002), (-0.8885, -0.117, 0.5621), (-0.9, 7.868e-08, 0.5582), (-0.9, 8.69e-07, 0.5582), (0.0, 1.0, -1.0), (0.0, 1.0, 1.0), (0.1951, 0.9808, 1.0), (0.1951, 0.9808, -1.0), (0.3827, 0.9239, -1.0), (0.5556, 0.8315, -1.0), (0.7071, 0.7071, -1.0), (0.8315, 0.5556, -1.0), (0.9239, 0.3827, -1.0), (0.9808, 0.1951, -1.0), (1.0, 7.55e-08, -1.0), (0.9808, -0.1951, -1.0), (0.9239, -0.3827, -1.0), (0.8315, -0.5556, -1.0), (0.7071, -0.7071, -1.0), (0.5556, -0.8315, -1.0), (0.3827, -0.9239, -1.0), (0.1951, -0.9808, -1.0), (-2.384e-07, -1.0, -1.0), (-0.1951, -0.9808, -1.0), (-0.3827, -0.9239, -1.0), (-0.5556, -0.8315, -1.0), (-0.7071, -0.7071, -1.0), (-0.8315, -0.5556, -1.0), (-0.9239, -0.3827, -1.0), (-0.9808, -0.1951, -1.0), (-1.0, 9.656e-07, -1.0), (-0.9808, 0.1951, -1.0), (-0.9239, 0.3827, -1.0), (-0.8315, 0.5556, -1.0), (-0.7071, 0.7071, -1.0), (-0.5556, 0.8315, -1.0), (-0.3827, 0.9239, -1.0), (-0.1951, 0.9808, -1.0), (-0.1951, 0.9808, 1.0), (-2.384e-07, -1.0, 1.0), (-2.384e-07, -0.9, 1.0), (-0.1756, -0.8827, 1.0), (-0.3444, -0.8315, 1.0), (-0.5, -0.7483, 1.0), (-0.6364, -0.6364, 1.0), (-0.7483, -0.5, 1.0), (-0.8315, -0.3444, 1.0), (-0.8827, -0.1756, 1.0), (-0.9, 8.69e-07, 1.0), (-0.8827, 0.1756, 1.0), (-0.8315, 0.3444, 1.0), (-0.7483, 0.5, 1.0), (-0.6364, 0.6364, 1.0), (-0.5, 0.7483, 1.0), (-0.3444, 0.8315, 1.0), (-0.1756, 0.8827, 1.0), (0.0, 0.9, 1.0), (0.1756, 0.8827, 1.0), (-0.3827, 0.9239, 1.0), (-0.5556, 0.8315, 1.0), (-0.7071, 0.7071, 1.0), (-0.8315, 0.5556, 1.0), (-0.9239, 0.3827, 1.0), (-0.9808, 0.1951, 1.0), (-1.0, 9.656e-07, 1.0), (-0.9808, -0.1951, 1.0), (-0.9239, -0.3827, 1.0), (-0.8315, -0.5556, 1.0), (-0.7071, -0.7071, 1.0), (-0.5556, -0.8315, 1.0), (-0.3827, -0.9239, 1.0), (-0.1951, -0.9808, 1.0), (0.5556, 0.8315, 1.0), (0.3827, 0.9239, 1.0), (0.3444, 0.8315, 1.0), (0.5, 0.7483, 1.0), (0.6364, 0.6364, 1.0), (0.7483, 0.5, 1.0), (0.8315, 0.3444, 1.0), (0.8827, 0.1756, 1.0), (0.9, 6.795e-08, 1.0), (0.8827, -0.1756, 1.0), (0.8315, -0.3444, 1.0), (0.7483, -0.5, 1.0), (0.6364, -0.6364, 1.0), (0.5, -0.7483, 1.0), (0.3444, -0.8315, 1.0), (0.1756, -0.8827, 1.0), (0.1951, -0.9808, 1.0), (0.3827, -0.9239, 1.0), (0.5556, -0.8315, 1.0), (0.7071, -0.7071, 1.0), (0.8315, -0.5556, 1.0), (0.9239, -0.3827, 1.0), (0.9808, -0.1951, 1.0), (1.0, 7.55e-08, 1.0), (0.9808, 0.1951, 1.0), (0.9239, 0.3827, 1.0), (0.8315, 0.5556, 1.0), (0.7071, 0.7071, 1.0), (0.1756, 0.8827, -0.8), (0.1756, 0.8827, 0.9), (0.0, 0.9, 0.9), (0.0, 0.9, -0.8), (0.0, 0.9, -0.9), (0.1756, 0.8827, -0.9), (-0.1756, 0.8827, -0.8), (-0.1756, 0.8827, -0.9), (-0.3444, 0.8315, -0.9), (-0.5, 0.7483, -0.9), (-0.6364, 0.6364, -0.9), (-0.7483, 0.5, -0.9), (-0.8315, 0.3444, -0.9), (-0.8827, 0.1756, -0.9), (-0.9, 8.69e-07, -0.9), (-0.8827, -0.1756, -0.9), (-0.8315, -0.3444, -0.9), (-0.7483, -0.5, -0.9), (-0.6364, -0.6364, -0.9), (-0.5, -0.7483, -0.9), (-0.3444, -0.8315, -0.9), (-0.1756, -0.8827, -0.9), (-2.384e-07, -0.9, -0.9), (0.1756, -0.8827, -0.9), (0.3444, -0.8315, -0.9), (0.5, -0.7483, -0.9), (0.6364, -0.6364, -0.9), (0.7483, -0.5, -0.9), (0.8315, -0.3444, -0.9), (0.8827, -0.1756, -0.9), (0.9, 6.795e-08, -0.9), (0.8827, 0.1756, -0.9), (0.8315, 0.3444, -0.9), (0.7483, 0.5, -0.9), (0.6364, 0.6364, -0.9), (0.5, 0.7483, -0.9), (0.3444, 0.8315, -0.9), (0.3444, 0.8315, -0.8), (-0.3444, 0.8315, -0.8), (-0.5, 0.7483, -0.8), (-0.6364, 0.6364, -0.8), (-0.7483, 0.5, -0.8), (-0.8315, 0.3444, -0.8), (-0.8827, 0.1756, -0.8), (-0.9, 8.69e-07, -0.8), (-0.8827, -0.1756, -0.8), (-0.8315, -0.3444, -0.8), (-0.7483, -0.5, -0.8), (-0.6364, -0.6364, -0.8), (-0.5, -0.7483, -0.8), (-0.3444, -0.8315, -0.8), (-0.1756, -0.8827, -0.8), (-2.384e-07, -0.9, -0.8), (0.1756, -0.8827, -0.8), (0.3444, -0.8315, -0.8), (0.5, -0.7483, -0.8), (0.6364, -0.6364, -0.8), (0.7483, -0.5, -0.8), (0.8315, -0.3444, -0.8), (0.8827, -0.1756, -0.8), (0.9, 6.795e-08, -0.8), (0.8827, 0.1756, -0.8), (0.8315, 0.3444, -0.8), (0.7483, 0.5, -0.8), (0.6364, 0.6364, -0.8), (0.5, 0.7483, -0.8), (-0.1756, 0.8827, 0.9), (0.3444, 0.8315, 0.9), (0.5, 0.7483, 0.9), (0.6364, 0.6364, 0.9), (0.7483, 0.5, 0.9), (0.8315, 0.3444, 0.9), (0.8827, 0.1756, 0.9), (0.9, 6.795e-08, 0.9), (0.8827, -0.1756, 0.9), (0.8315, -0.3444, 0.9), (0.7483, -0.5, 0.9), (0.6364, -0.6364, 0.9), (0.5, -0.7483, 0.9), (0.3444, -0.8315, 0.9), (0.1756, -0.8827, 0.9), (-2.384e-07, -0.9, 0.9), (-0.1756, -0.8827, 0.9), (-0.3444, -0.8315, 0.9), (-0.5, -0.7483, 0.9), (-0.6364, -0.6364, 0.9), (-0.7483, -0.5, 0.9), (-0.8315, -0.3444, 0.9), (-0.8827, -0.1756, 0.9), (-0.9, 8.69e-07, 0.9), (-0.8827, 0.1756, 0.9), (-0.8315, 0.3444, 0.9), (-0.7483, 0.5, 0.9), (-0.6364, 0.6364, 0.9), (-0.5, 0.7483, 0.9), (-0.3444, 0.8315, 0.9)], [], [(0, 1, 2, 3), (4, 0, 3, 5), (0, 6, 7, 1), (1, 8, 9, 2), (3, 2, 10, 11), (12, 4, 5, 13), (14, 6, 0, 4), (5, 3, 11, 15), (16, 17, 7, 6), (7, 18, 8, 1), (8, 19, 20, 9), (2, 9, 21, 10), (11, 10, 22, 23), (24, 12, 13, 25), (26, 14, 4, 12), (13, 5, 15, 27), (28, 16, 6, 14), (15, 11, 23, 29), (30, 31, 17, 16), (17, 32, 18, 7), (18, 33, 19, 8), (19, 34, 35, 20), (9, 20, 36, 21), (10, 21, 37, 22), (23, 22, 38, 39), (40, 24, 25, 41), (42, 26, 12, 24), (25, 13, 27, 43), (44, 28, 14, 26), (27, 15, 29, 45), (46, 30, 16, 28), (29, 23, 39, 47), (48, 49, 31, 30), (31, 50, 32, 17), (32, 51, 33, 18), (33, 52, 34, 19), (34, 53, 54, 35), (20, 35, 55, 36), (21, 36, 56, 37), (22, 37, 57, 58, 59, 60, 38), (39, 38, 61, 62, 63), (64, 40, 41, 65), (66, 42, 24, 40), (41, 25, 43, 67), (68, 44, 26, 42), (43, 27, 45, 69), (70, 46, 28, 44), (45, 29, 47, 71, 72, 73, 74), (75, 48, 30, 46), (76, 47, 39, 63), (77, 49, 48, 78, 79), (49, 80, 81, 82, 83, 50, 31), (50, 84, 51, 32), (51, 85, 52, 33), (52, 86, 53, 34), (53, 87, 88, 54), (35, 54, 89, 55), (36, 55, 90, 56), (37, 56, 91, 57), (58, 57, 92), (38, 60, 61), (93, 64, 65, 94), (95, 66, 40, 64), (65, 41, 67, 96), (97, 68, 42, 66), (67, 43, 69, 98), (99, 70, 44, 68), (69, 45, 74, 100), (101, 102, 103, 104, 75, 46, 70), (71, 47, 76), (74, 73, 105), (78, 48, 75, 106), (80, 49, 77), (107, 83, 82), (83, 108, 84, 50), (84, 109, 85, 51), (85, 110, 86, 52), (86, 111, 87, 53), (87, 112, 113, 88), (54, 88, 114, 89), (55, 89, 115, 90), (56, 90, 116, 91), (92, 57, 91, 117), (118, 93, 94, 119), (120, 95, 64, 93), (94, 65, 96, 121), (122, 97, 66, 95), (96, 67, 98, 123), (124, 99, 68, 97), (98, 69, 100, 125), (126, 101, 70, 99), (100, 74, 105, 127, 128), (102, 101, 129), (106, 75, 104), (130, 108, 83, 107), (108, 131, 109, 84), (109, 132, 110, 85), (110, 133, 111, 86), (111, 134, 112, 87), (112, 135, 136, 113), (88, 113, 137, 114), (89, 114, 138, 115), (90, 115, 139, 140, 141, 142, 116), (91, 116, 143, 144, 117), (145, 118, 119, 146), (147, 120, 93, 118), (119, 94, 121, 148), (149, 122, 95, 120), (121, 96, 123, 150), (151, 124, 97, 122), (123, 98, 125, 152, 153, 154, 155), (156, 126, 99, 124), (157, 125, 100, 128), (129, 101, 126, 158, 159), (160, 131, 108, 130, 161), (131, 162, 163, 164, 165, 132, 109), (132, 166, 133, 110), (133, 167, 134, 111), (134, 168, 135, 112), (135, 169, 170, 136), (113, 136, 171, 137), (114, 137, 172, 138), (115, 138, 173, 139), (140, 139, 174), (116, 142, 143), (175, 145, 146, 176), (177, 147, 118, 145), (146, 119, 148, 178), (179, 149, 120, 147), (148, 121, 150, 180), (181, 151, 122, 149), (150, 123, 155, 182), (183, 184, 185, 186, 156, 124, 151), (152, 125, 157), (155, 154, 187), (158, 126, 156, 188), (162, 131, 160), (189, 165, 164), (165, 190, 166, 132), (166, 191, 167, 133), (167, 192, 168, 134), (168, 193, 169, 135), (169, 194, 195, 170), (136, 170, 196, 171), (137, 171, 197, 172), (138, 172, 198, 173), (174, 139, 173, 199), (200, 175, 176, 201), (202, 177, 145, 175), (176, 146, 178, 203), (204, 179, 147, 177), (178, 148, 180, 205), (206, 181, 149, 179), (180, 150, 182, 207), (208, 183, 151, 181), (182, 155, 187, 209, 210), (184, 183, 211), (188, 156, 186), (212, 190, 165, 189), (190, 213, 191, 166), (191, 214, 192, 167), (192, 215, 193, 168), (193, 216, 194, 169), (194, 217, 218, 195), (170, 195, 219, 196), (171, 196, 220, 197), (172, 197, 221, 222, 223, 224, 198), (173, 198, 225, 226, 199), (227, 200, 201, 228), (229, 202, 175, 200), (201, 176, 203, 230), (231, 204, 177, 202), (203, 178, 205, 232), (233, 206, 179, 204), (205, 180, 207, 234, 235, 236, 237), (238, 208, 181, 206), (239, 207, 182, 210), (211, 183, 208, 240, 241), (242, 213, 190, 212, 243), (213, 244, 245, 246, 247, 214, 191), (214, 248, 215, 192), (215, 249, 216, 193), (216, 250, 217, 194), (217, 251, 252, 218), (195, 218, 253, 219), (196, 219, 254, 220), (197, 220, 255, 221), (222, 221, 256), (198, 224, 225), (257, 227, 228, 258), (259, 229, 200, 227), (228, 201, 230, 260), (261, 231, 202, 229), (230, 203, 232, 262), (263, 233, 204, 231), (232, 205, 237, 264), (265, 266, 267, 268, 238, 206, 233), (234, 207, 239), (237, 236, 269), (240, 208, 238, 270), (244, 213, 242), (271, 247, 246), (247, 272, 248, 214), (248, 273, 249, 215), (249, 274, 250, 216), (250, 275, 251, 217), (251, 276, 277, 252), (218, 252, 278, 253), (219, 253, 279, 254), (220, 254, 280, 255), (256, 221, 255, 281), (282, 257, 258, 283), (284, 259, 227, 257), (258, 228, 260, 285), (286, 261, 229, 259), (260, 230, 262, 287), (288, 263, 231, 261), (262, 232, 264, 289), (290, 265, 233, 263), (291, 264, 237, 269), (266, 265, 292), (270, 238, 268), (293, 272, 247, 271), (272, 294, 273, 248), (273, 295, 274, 249), (274, 296, 275, 250), (275, 297, 276, 251), (276, 298, 299, 277), (252, 277, 300, 278), (253, 278, 301, 279), (254, 279, 302, 303, 304, 305, 280), (255, 280, 306, 307, 281), (308, 282, 283, 309), (310, 284, 257, 282), (283, 258, 285, 311), (312, 286, 259, 284), (285, 260, 287, 313), (314, 288, 261, 286), (287, 262, 289, 315, 316, 317, 318), (319, 290, 263, 288), (289, 264, 291, 320, 321), (292, 265, 290, 322), (323, 294, 272, 293, 324), (294, 325, 326, 327, 328, 295, 273), (295, 329, 296, 274), (296, 330, 297, 275), (297, 331, 298, 276), (298, 332, 333, 299), (277, 299, 334, 300), (278, 300, 335, 301), (279, 301, 336, 302), (303, 302, 337), (280, 305, 306), (338, 308, 309, 339), (340, 310, 282, 308), (309, 283, 311, 341), (342, 312, 284, 310), (311, 285, 313, 343), (344, 314, 286, 312), (313, 287, 318, 345), (346, 347, 348, 349, 319, 288, 314), (315, 289, 321), (318, 317, 350), (322, 290, 319, 351, 352), (325, 294, 323), (353, 328, 327), (328, 354, 329, 295), (329, 355, 330, 296), (330, 356, 331, 297), (331, 357, 332, 298), (332, 358, 359, 333), (299, 333, 360, 334), (300, 334, 361, 335), (301, 335, 362, 336), (337, 302, 336, 363), (364, 338, 339, 365), (366, 340, 308, 338), (339, 309, 341, 367), (368, 342, 310, 340), (341, 311, 343, 369), (370, 344, 312, 342), (343, 313, 345, 371), (372, 346, 314, 344), (373, 345, 318, 350), (347, 346, 374), (351, 319, 349), (375, 354, 328, 353), (354, 376, 355, 329), (355, 377, 356, 330), (356, 378, 357, 331), (357, 379, 358, 332), (358, 380, 381, 359), (333, 359, 382, 360), (334, 360, 383, 361), (335, 361, 384, 385, 386, 387, 362), (363, 336, 362, 388), (389, 364, 365, 390), (391, 366, 338, 364), (365, 339, 367, 392), (393, 368, 340, 366), (367, 341, 369, 394), (395, 370, 342, 368), (369, 343, 371, 396, 397, 398, 399), (400, 372, 344, 370), (371, 345, 373, 401, 402), (374, 346, 372, 403), (404, 376, 354, 375), (376, 405, 406, 407, 408, 377, 355), (377, 409, 378, 356), (378, 410, 379, 357), (379, 411, 380, 358), (380, 412, 413, 381), (359, 381, 414, 382), (360, 382, 415, 383), (361, 383, 416, 384), (385, 384, 417), (362, 387, 388), (418, 389, 390, 419), (420, 391, 364, 389), (390, 365, 392, 421), (422, 393, 366, 391), (392, 367, 394, 423), (424, 395, 368, 393), (394, 369, 399, 425), (426, 427, 428, 429, 400, 370, 395), (396, 371, 402), (399, 398, 430), (403, 372, 400, 431, 432), (405, 376, 404), (433, 408, 407), (408, 434, 409, 377), (409, 435, 410, 378), (410, 436, 411, 379), (411, 437, 412, 380), (412, 438, 439, 413), (381, 413, 440, 414), (382, 414, 441, 415), (383, 415, 442, 416), (384, 416, 443, 444, 417), (445, 418, 419, 446), (447, 420, 389, 418), (419, 390, 421, 448), (449, 422, 391, 420), (421, 392, 423, 450), (451, 424, 393, 422), (423, 394, 425, 452), (453, 426, 395, 424), (454, 425, 399, 430), (427, 426, 455), (431, 400, 429), (456, 434, 408, 433, 457), (434, 458, 435, 409), (435, 459, 436, 410), (436, 460, 437, 411), (437, 461, 438, 412), (438, 462, 463, 439), (413, 439, 464, 440), (414, 440, 465, 441), (415, 441, 466, 467, 468, 469, 442), (443, 416, 442, 470), (471, 445, 446, 472), (473, 447, 418, 445), (446, 419, 448, 474), (475, 449, 420, 447), (448, 421, 450, 476), (477, 451, 422, 449), (450, 423, 452, 478, 479, 480, 481), (482, 453, 424, 451), (452, 425, 454, 483, 484), (455, 426, 453, 485), (486, 458, 434, 456), (458, 487, 488, 489, 490, 459, 435), (459, 491, 460, 436), (460, 492, 461, 437), (461, 493, 462, 438), (462, 494, 495, 463), (439, 463, 496, 464), (440, 464, 497, 465), (441, 465, 498, 466), (467, 466, 499), (442, 469, 470), (500, 471, 472, 501), (502, 473, 445, 471), (472, 446, 474, 503), (504, 475, 447, 473), (474, 448, 476, 505), (506, 477, 449, 475), (476, 450, 481, 507), (508, 509, 510, 511, 482, 451, 477), (478, 452, 484), (481, 480, 512), (485, 453, 482, 513, 514), (487, 458, 486), (515, 490, 489), (490, 516, 491, 459), (491, 517, 492, 460), (492, 518, 493, 461), (493, 519, 494, 462), (494, 520, 521, 495), (463, 495, 522, 496), (464, 496, 523, 497), (465, 497, 524, 498), (466, 498, 525, 526, 499), (527, 500, 501, 528), (529, 502, 471, 500), (501, 472, 503, 530), (531, 504, 473, 502), (503, 474, 505, 532), (533, 506, 475, 504), (505, 476, 507, 534), (535, 508, 477, 506), (536, 507, 481, 512), (509, 508, 537), (513, 482, 511), (538, 516, 490, 515, 539), (516, 540, 517, 491), (517, 541, 518, 492), (518, 542, 519, 493), (519, 543, 520, 494), (520, 544, 545, 521), (495, 521, 546, 522), (496, 522, 547, 523), (497, 523, 548, 549, 550, 551, 524), (525, 498, 524, 552), (553, 527, 528, 554), (555, 529, 500, 527), (528, 501, 530, 556), (557, 531, 502, 529), (530, 503, 532, 558), (559, 533, 504, 531), (532, 505, 534, 560, 561, 562, 563), (564, 535, 506, 533), (534, 507, 536, 565, 566), (537, 508, 535, 567), (568, 540, 516, 538), (540, 569, 570, 571, 572, 541, 517), (541, 573, 542, 518), (542, 574, 543, 519), (543, 575, 544, 520), (544, 576, 577, 545), (521, 545, 578, 546), (522, 546, 579, 547), (523, 547, 580, 548), (549, 548, 581), (524, 551, 552), (576, 553, 554, 577), (582, 555, 527, 553), (554, 528, 556, 583), (584, 557, 529, 555), (556, 530, 558, 585), (586, 559, 531, 557), (558, 532, 563, 587), (588, 589, 590, 591, 564, 533, 559), (560, 534, 566), (563, 562, 592), (567, 535, 564, 593, 594), (569, 540, 568), (595, 572, 571), (572, 596, 573, 541), (573, 597, 574, 542), (574, 598, 575, 543), (575, 599, 576, 544), (545, 577, 600, 578), (546, 578, 601, 579), (547, 579, 602, 580), (548, 580, 603, 604, 581), (599, 582, 553, 576), (577, 554, 583, 600), (605, 584, 555, 582), (583, 556, 585, 606), (607, 586, 557, 584), (585, 558, 587, 608), (609, 588, 559, 586), (610, 587, 563, 592), (589, 588, 611), (593, 564, 591), (612, 596, 572, 595, 613), (596, 614, 597, 573), (597, 615, 598, 574), (598, 616, 599, 575), (578, 600, 617, 601), (579, 601, 618, 619, 620, 621, 602), (603, 580, 602, 622), (616, 605, 582, 599), (600, 583, 606, 617), (623, 607, 584, 605), (606, 585, 608, 624, 625, 626, 627), (628, 609, 586, 607), (608, 587, 610, 629, 630), (611, 588, 609, 631), (632, 614, 596, 612), (614, 633, 634, 635, 636, 615, 597), (615, 637, 616, 598), (601, 617, 638, 618), (619, 618, 639), (602, 621, 622), (637, 623, 605, 616), (617, 606, 627, 638), (640, 641, 642, 643, 628, 607, 623), (624, 608, 630), (627, 626, 644), (631, 609, 628, 645, 646), (633, 614, 632), (647, 636, 635), (636, 648, 637, 615), (618, 638, 649, 650, 639), (648, 640, 623, 637), (649, 638, 627, 644), (641, 640, 651), (645, 628, 643), (652, 648, 636, 647, 653), (651, 640, 648, 652), (375, 353, 327, 326, 304, 303, 337, 363), (406, 405, 404, 375, 363, 388, 387, 386), (326, 325, 323, 324, 307, 306, 305, 304), (457, 433, 407, 406, 386, 385, 417, 444), (324, 293, 271, 246, 245, 223, 222, 256, 281, 307), (488, 487, 486, 456, 457, 444, 443, 470, 469, 468), (245, 244, 242, 243, 226, 225, 224, 223), (539, 515, 489, 488, 468, 467, 499, 526), (243, 212, 189, 164, 163, 141, 140, 174, 199, 226), (570, 569, 568, 538, 539, 526, 525, 552, 551, 550), (163, 162, 160, 161, 144, 143, 142, 141), (613, 595, 571, 570, 550, 549, 581, 604), (161, 130, 107, 82, 81, 59, 58, 92, 117, 144), (634, 633, 632, 612, 613, 604, 603, 622, 621, 620), (81, 80, 77, 79, 62, 61, 60, 59), (653, 647, 635, 634, 620, 619, 639, 650), (79, 78, 106, 104, 103, 72, 71, 76, 63, 62), (642, 641, 651, 652, 653, 650, 649, 644, 626, 625), (103, 102, 129, 159, 127, 105, 73, 72), (646, 645, 643, 642, 625, 624, 630, 629), (159, 158, 188, 186, 185, 153, 152, 157, 128, 127), (590, 589, 611, 631, 646, 629, 610, 592, 562, 561), (185, 184, 211, 241, 209, 187, 154, 153), (594, 593, 591, 590, 561, 560, 566, 565), (241, 240, 270, 268, 267, 235, 234, 239, 210, 209), (510, 509, 537, 567, 594, 565, 536, 512, 480, 479), (267, 266, 292, 322, 352, 320, 291, 269, 236, 235), (514, 513, 511, 510, 479, 478, 484, 483), (352, 351, 349, 348, 316, 315, 321, 320), (428, 427, 455, 485, 514, 483, 454, 430, 398, 397), (348, 347, 374, 403, 432, 401, 373, 350, 317, 316), (432, 431, 429, 428, 397, 396, 402, 401), (654, 655, 656, 657), (654, 657, 658, 659, 660, 661, 662, 663, 664, 665, 666, 667, 668, 669, 670, 671, 672, 673, 674, 675, 676, 677, 678, 679, 680, 681, 682, 683, 684, 685, 686, 687), (687, 688, 655, 654), (689, 690, 691, 692, 693, 694, 695, 696, 697, 698, 699, 700, 701, 702, 703, 704, 705, 706, 707, 688, 708, 709, 710, 711, 712, 713, 714, 715, 716, 717, 718, 719, 720, 721), (722, 723, 656, 655, 688, 707, 724, 725, 726, 727, 728, 729, 730, 731, 732, 733, 734, 735, 736, 737, 690, 689, 738, 739, 740, 741, 742, 743, 744, 745, 746, 747, 748, 749), (657, 656, 723, 658), (658, 723, 722, 659), (659, 722, 749, 660), (660, 749, 748, 661), (661, 748, 747, 662), (662, 747, 746, 663), (663, 746, 745, 664), (664, 745, 744, 665), (665, 744, 743, 666), (666, 743, 742, 667), (667, 742, 741, 668), (668, 741, 740, 669), (669, 740, 739, 670), (670, 739, 738, 671), (671, 738, 689, 672), (672, 689, 721, 673), (673, 721, 720, 674), (674, 720, 719, 675), (675, 719, 718, 676), (676, 718, 717, 677), (677, 717, 716, 678), (678, 716, 715, 679), (679, 715, 714, 680), (680, 714, 713, 681), (681, 713, 712, 682), (682, 712, 711, 683), (683, 711, 710, 684), (684, 710, 709, 685), (685, 709, 708, 686), (686, 708, 688, 687), (750, 751, 752, 753), (753, 754, 755, 750), (756, 757, 754, 753), (754, 757, 758, 759, 760, 761, 762, 763, 764, 765, 766, 767, 768, 769, 770, 771, 772, 773, 774, 775, 776, 777, 778, 779, 780, 781, 782, 783, 784, 785, 786, 755), (750, 755, 786, 787), (788, 758, 757, 756), (789, 759, 758, 788), (790, 760, 759, 789), (791, 761, 760, 790), (792, 762, 761, 791), (793, 763, 762, 792), (794, 764, 763, 793), (795, 765, 764, 794), (796, 766, 765, 795), (797, 767, 766, 796), (798, 768, 767, 797), (799, 769, 768, 798), (800, 770, 769, 799), (801, 771, 770, 800), (802, 772, 771, 801), (803, 773, 772, 802), (804, 774, 773, 803), (805, 775, 774, 804), (806, 776, 775, 805), (807, 777, 776, 806), (808, 778, 777, 807), (809, 779, 778, 808), (810, 780, 779, 809), (811, 781, 780, 810), (812, 782, 781, 811), (813, 783, 782, 812), (814, 784, 783, 813), (815, 785, 784, 814), (787, 786, 785, 815), (753, 752, 816, 756), (787, 817, 751, 750), (815, 818, 817, 787), (814, 819, 818, 815), (813, 820, 819, 814), (812, 821, 820, 813), (811, 822, 821, 812), (810, 823, 822, 811), (809, 824, 823, 810), (808, 825, 824, 809), (807, 826, 825, 808), (806, 827, 826, 807), (805, 828, 827, 806), (804, 829, 828, 805), (803, 830, 829, 804), (802, 831, 830, 803), (801, 832, 831, 802), (800, 833, 832, 801), (799, 834, 833, 800), (798, 835, 834, 799), (797, 836, 835, 798), (796, 837, 836, 797), (795, 838, 837, 796), (794, 839, 838, 795), (793, 840, 839, 794), (792, 841, 840, 793), (791, 842, 841, 792), (790, 843, 842, 791), (789, 844, 843, 790), (788, 845, 844, 789), (756, 816, 845, 788), (752, 751, 707, 706), (816, 752, 706, 705), (751, 817, 724, 707), (845, 816, 705, 704), (817, 818, 725, 724), (844, 845, 704, 703), (818, 819, 726, 725), (843, 844, 703, 702), (819, 820, 727, 726), (842, 843, 702, 701), (820, 821, 728, 727), (841, 842, 701, 700), (821, 822, 729, 728), (840, 841, 700, 699), (822, 823, 730, 729), (839, 840, 699, 698), (823, 824, 731, 730), (838, 839, 698, 697), (824, 825, 732, 731), (837, 838, 697, 696), (825, 826, 733, 732), (836, 837, 696, 695), (826, 827, 734, 733), (835, 836, 695, 694), (827, 828, 735, 734), (834, 835, 694, 693), (828, 829, 736, 735), (833, 834, 693, 692), (829, 830, 737, 736), (832, 833, 692, 691), (830, 831, 690, 737), (831, 832, 691, 690)])
me_cylinder.use_remesh_preserve_volume = False
me_cylinder.use_remesh_preserve_attributes = False
me_cylinder.use_mirror_vertex_groups = False
me_cylinder.update()
me_sphere_001 = bpy.data.meshes.new('Sphere.001')
me_sphere_001.from_pydata([(0.0, 0.1, -0.9924), (0.0, 0.1, -0.9904), (0.01951, 0.09808, -0.9924), (0.01951, 0.09808, -0.9904), (0.03827, 0.09239, -0.9924), (0.03827, 0.09239, -0.9904), (0.05556, 0.08315, -0.9924), (0.05556, 0.08315, -0.9904), (0.07071, 0.07071, -0.9924), (0.07071, 0.07071, -0.9904), (0.08315, 0.05556, -0.9924), (0.08315, 0.05556, -0.9904), (0.09239, 0.03827, -0.9924), (0.09239, 0.03827, -0.9904), (0.09808, 0.01951, -0.9924), (0.09808, 0.01951, -0.9904), (0.1, 7.55e-09, -0.9924), (0.1, 7.55e-09, -0.9904), (0.09808, -0.01951, -0.9924), (0.09808, -0.01951, -0.9904), (0.09239, -0.03827, -0.9924), (0.09239, -0.03827, -0.9904), (0.08315, -0.05556, -0.9924), (0.08315, -0.05556, -0.9904), (0.07071, -0.07071, -0.9924), (0.07071, -0.07071, -0.9904), (0.05556, -0.08315, -0.9924), (0.05556, -0.08315, -0.9904), (0.03827, -0.09239, -0.9924), (0.03827, -0.09239, -0.9904), (0.01951, -0.09808, -0.9924), (0.01951, -0.09808, -0.9904), (-3.258e-08, -0.1, -0.9924), (-3.258e-08, -0.1, -0.9904), (-0.01951, -0.09808, -0.9924), (-0.01951, -0.09808, -0.9904), (-0.03827, -0.09239, -0.9924), (-0.03827, -0.09239, -0.9904), (-0.05556, -0.08315, -0.9924), (-0.05556, -0.08315, -0.9904), (-0.07071, -0.07071, -0.9924), (-0.07071, -0.07071, -0.9904), (-0.08315, -0.05556, -0.9924), (-0.08315, -0.05556, -0.9904), (-0.09239, -0.03827, -0.9924), (-0.09239, -0.03827, -0.9904), (-0.09808, -0.01951, -0.9924), (-0.09808, -0.01951, -0.9904), (-0.1, 9.656e-08, -0.9924), (-0.1, 9.656e-08, -0.9904), (-0.09808, 0.01951, -0.9924), (-0.09808, 0.01951, -0.9904), (-0.09239, 0.03827, -0.9924), (-0.09239, 0.03827, -0.9904), (-0.08315, 0.05556, -0.9924), (-0.08315, 0.05556, -0.9904), (-0.07071, 0.07071, -0.9924), (-0.07071, 0.07071, -0.9904), (-0.05556, 0.08315, -0.9924), (-0.05556, 0.08315, -0.9904), (-0.03827, 0.09239, -0.9924), (-0.03827, 0.09239, -0.9904), (-0.01951, 0.09808, -0.9924), (-0.01951, 0.09808, -0.9904), (0.0, 0.1, 0.9936), (0.0, 0.1, 0.9956), (0.01951, 0.09808, 0.9956), (0.01951, 0.09808, 0.9936), (0.09239, 0.03827, 0.9936), (0.09808, 0.01951, 0.9936), (0.1, 7.55e-09, 0.9936), (0.09808, -0.01951, 0.9936), (0.09239, -0.03827, 0.9936), (0.08315, -0.05556, 0.9936), (0.07071, -0.07071, 0.9936), (0.05556, -0.08315, 0.9936), (0.03827, -0.09239, 0.9936), (0.01951, -0.09808, 0.9936), (-3.258e-08, -0.1, 0.9936), (-0.01951, -0.09808, 0.9936), (-0.03827, -0.09239, 0.9936), (-0.05556, -0.08315, 0.9936), (-0.07071, -0.07071, 0.9936), (-0.08315, -0.05556, 0.9936), (-0.09239, -0.03827, 0.9936), (-0.09808, -0.01951, 0.9936), (-0.1, 9.656e-08, 0.9936), (-0.06, 5.794e-08, 0.9936), (-0.05885, -0.01171, 0.9936), (-0.05543, -0.02296, 0.9936), (-0.04989, -0.03333, 0.9936), (-0.04243, -0.04243, 0.9936), (-0.03333, -0.04989, 0.9936), (-0.02296, -0.05543, 0.9936), (-0.01171, -0.05885, 0.9936), (-1.955e-08, -0.06, 0.9936), (0.01171, -0.05885, 0.9936), (0.02296, -0.05543, 0.9936), (0.03333, -0.04989, 0.9936), (0.04243, -0.04243, 0.9936), (0.04989, -0.03333, 0.9936), (0.05543, -0.02296, 0.9936), (0.05885, -0.01171, 0.9936), (0.03827, 0.09239, 0.9936), (0.05556, 0.08315, 0.9936), (0.07071, 0.07071, 0.9936), (0.08315, 0.05556, 0.9936), (0.06, 4.53e-09, 0.9936), (0.05885, 0.01171, 0.9936), (0.05543, 0.02296, 0.9936), (0.04989, 0.03333, 0.9936), (0.04243, 0.04243, 0.9936), (0.03333, 0.04989, 0.9936), (0.02296, 0.05543, 0.9936), (0.01171, 0.05885, 0.9936), (0.0, 0.06, 0.9936), (-0.01171, 0.05885, 0.9936), (-0.02296, 0.05543, 0.9936), (-0.03333, 0.04989, 0.9936), (-0.04243, 0.04243, 0.9936), (-0.04989, 0.03333, 0.9936), (-0.05543, 0.02296, 0.9936), (-0.05885, 0.01171, 0.9936), (-0.09808, 0.01951, 0.9936), (-0.09239, 0.03827, 0.9936), (-0.08315, 0.05556, 0.9936), (-0.07071, 0.07071, 0.9936), (-0.05556, 0.08315, 0.9936), (-0.03827, 0.09239, 0.9936), (-0.01951, 0.09808, 0.9936), (-0.01951, 0.09808, 0.9956), (-3.258e-08, -0.1, 0.9956), (-1.955e-08, -0.06, 0.9956), (-0.01171, -0.05885, 0.9956), (-0.02296, -0.05543, 0.9956), (-0.03333, -0.04989, 0.9956), (-0.04243, -0.04243, 0.9956), (-0.04989, -0.03333, 0.9956), (-0.05543, -0.02296, 0.9956), (-0.05885, -0.01171, 0.9956), (-0.06, 5.794e-08, 0.9956), (-0.05885, 0.01171, 0.9956), (-0.05543, 0.02296, 0.9956), (-0.04989, 0.03333, 0.9956), (-0.04243, 0.04243, 0.9956), (-0.03333, 0.04989, 0.9956), (-0.02296, 0.05543, 0.9956), (-0.01171, 0.05885, 0.9956), (0.0, 0.06, 0.9956), (0.01171, 0.05885, 0.9956), (-0.03827, 0.09239, 0.9956), (-0.05556, 0.08315, 0.9956), (-0.07071, 0.07071, 0.9956), (-0.08315, 0.05556, 0.9956), (-0.09239, 0.03827, 0.9956), (-0.09808, 0.01951, 0.9956), (-0.1, 9.656e-08, 0.9956), (-0.09808, -0.01951, 0.9956), (-0.09239, -0.03827, 0.9956), (-0.08315, -0.05556, 0.9956), (-0.07071, -0.07071, 0.9956), (-0.05556, -0.08315, 0.9956), (-0.03827, -0.09239, 0.9956), (-0.01951, -0.09808, 0.9956), (0.02296, 0.05543, 0.9956), (0.03333, 0.04989, 0.9956), (0.04243, 0.04243, 0.9956), (0.04989, 0.03333, 0.9956), (0.05543, 0.02296, 0.9956), (0.05885, 0.01171, 0.9956), (0.06, 4.53e-09, 0.9956), (0.05885, -0.01171, 0.9956), (0.05543, -0.02296, 0.9956), (0.04989, -0.03333, 0.9956), (0.04243, -0.04243, 0.9956), (0.03333, -0.04989, 0.9956), (0.02296, -0.05543, 0.9956), (0.01171, -0.05885, 0.9956), (0.01951, -0.09808, 0.9956), (0.03827, -0.09239, 0.9956), (0.05556, -0.08315, 0.9956), (0.07071, -0.07071, 0.9956), (0.08315, -0.05556, 0.9956), (0.09239, -0.03827, 0.9956), (0.09808, -0.01951, 0.9956), (0.1, 7.55e-09, 0.9956), (0.09808, 0.01951, 0.9956), (0.09239, 0.03827, 0.9956), (0.08315, 0.05556, 0.9956), (0.07071, 0.07071, 0.9956), (0.05556, 0.08315, 0.9956), (0.03827, 0.09239, 0.9956), (-0.9239, 0.0, -0.3827), (-0.9808, 0.0, -0.1951), (-0.9619, 0.1913, -0.1951), (-0.9061, 0.1802, -0.3827), (-0.8315, 0.0, -0.5556), (-0.8155, 0.1622, -0.5556), (-0.9061, -0.1802, -0.3827), (-0.9619, -0.1913, -0.1951), (-1.0, 0.0, 7.55e-08), (-0.9808, 0.1951, 7.55e-08), (-0.9061, 0.3753, -0.1951), (-0.8536, 0.3536, -0.3827), (-0.7071, 0.0, -0.7071), (-0.6935, 0.1379, -0.7071), (-0.8155, -0.1622, -0.5556), (-0.7682, 0.3182, -0.5556), (-0.8536, -0.3536, -0.3827), (-0.9061, -0.3753, -0.1951), (-0.9808, -0.1951, 7.55e-08), (-0.9808, 0.0, 0.1951), (-0.9619, 0.1913, 0.1951), (-0.9239, 0.3827, 7.55e-08), (-0.8155, 0.5449, -0.1951), (-0.7682, 0.5133, -0.3827), (-0.5556, 0.0, -0.8315), (-0.5449, 0.1084, -0.8315), (-0.6935, -0.1379, -0.7071), (-0.6533, 0.2706, -0.7071), (-0.7682, -0.3182, -0.5556), (-0.6913, 0.4619, -0.5556), (-0.7682, -0.5133, -0.3827), (-0.8155, -0.5449, -0.1951), (-0.9239, -0.3827, 7.55e-08), (-0.9619, -0.1913, 0.1951), (-0.9239, 0.0, 0.3827), (-0.9061, 0.1802, 0.3827), (-0.9061, 0.3753, 0.1951), (-0.8315, 0.5556, 7.55e-08), (-0.6935, 0.6935, -0.1951), (-0.6533, 0.6533, -0.3827), (-0.3827, 0.0, -0.9239), (-0.3753, 0.07466, -0.9239), (-0.5449, -0.1084, -0.8315), (-0.5133, 0.2126, -0.8315), (-0.6533, -0.2706, -0.7071), (-0.5879, 0.3928, -0.7071), (-0.6913, -0.4619, -0.5556), (-0.5879, 0.5879, -0.5556), (-0.6533, -0.6533, -0.3827), (-0.6935, -0.6935, -0.1951), (-0.8315, -0.5556, 7.55e-08), (-0.9061, -0.3753, 0.1951), (-0.9061, -0.1802, 0.3827), (-0.8315, 0.0, 0.5556), (-0.8155, 0.1622, 0.5556), (-0.8536, 0.3536, 0.3827), (-0.8155, 0.5449, 0.1951), (-0.7071, 0.7071, 7.55e-08), (-0.5449, 0.8155, -0.1951), (-0.5133, 0.7682, -0.3827), (-0.1951, 0.0, -0.9808), (-0.1913, 0.03806, -0.9808), (-0.3753, -0.07466, -0.9239), (-0.3536, 0.1464, -0.9239), (-0.5133, -0.2126, -0.8315), (-0.4619, 0.3087, -0.8315), (-0.5879, -0.3928, -0.7071), (-0.5, 0.5, -0.7071), (-0.5879, -0.5879, -0.5556), (-0.4619, 0.6913, -0.5556), (-0.5133, -0.7682, -0.3827), (-0.5449, -0.8155, -0.1951), (-0.7071, -0.7071, 7.55e-08), (-0.8155, -0.5449, 0.1951), (-0.8536, -0.3536, 0.3827), (-0.8155, -0.1622, 0.5556), (-0.7071, 0.0, 0.7071), (-0.6935, 0.1379, 0.7071), (-0.7682, 0.3182, 0.5556), (-0.7682, 0.5133, 0.3827), (-0.6935, 0.6935, 0.1951), (-0.5556, 0.8315, 7.55e-08), (-0.3753, 0.9061, -0.1951), (-0.3536, 0.8536, -0.3827), (-0.09898, 0.0, -0.9903), (-0.09708, 0.01931, -0.9903), (-0.1913, -0.03806, -0.9808), (-0.1802, 0.07466, -0.9808), (-0.3536, -0.1464, -0.9239), (-0.3182, 0.2126, -0.9239), (-0.4619, -0.3087, -0.8315), (-0.3928, 0.3928, -0.8315), (-0.5, -0.5, -0.7071), (-0.3928, 0.5879, -0.7071), (-0.4619, -0.6913, -0.5556), (-0.3182, 0.7682, -0.5556), (-0.3536, -0.8536, -0.3827), (-0.3753, -0.9061, -0.1951), (-0.5556, -0.8315, 7.55e-08), (-0.6935, -0.6935, 0.1951), (-0.7682, -0.5133, 0.3827), (-0.7682, -0.3182, 0.5556), (-0.6935, -0.1379, 0.7071), (-0.5556, 0.0, 0.8315), (-0.5449, 0.1084, 0.8315), (-0.6533, 0.2706, 0.7071), (-0.6913, 0.4619, 0.5556), (-0.6533, 0.6533, 0.3827), (-0.5449, 0.8155, 0.1951), (-0.3827, 0.9239, 7.55e-08), (-0.1913, 0.9619, -0.1951), (-0.1802, 0.9061, -0.3827), (-0.09708, -0.01931, -0.9903), (-0.09145, 0.03788, -0.9903), (-0.1802, -0.07466, -0.9808), (-0.1622, 0.1084, -0.9808), (-0.3182, -0.2126, -0.9239), (-0.2706, 0.2706, -0.9239), (-0.3928, -0.3928, -0.8315), (-0.3087, 0.4619, -0.8315), (-0.3928, -0.5879, -0.7071), (-0.2706, 0.6533, -0.7071), (-0.3182, -0.7682, -0.5556), (-0.1622, 0.8155, -0.5556), (-0.1802, -0.9061, -0.3827), (-0.1913, -0.9619, -0.1951), (-0.3827, -0.9239, 7.55e-08), (-0.5449, -0.8155, 0.1951), (-0.6533, -0.6533, 0.3827), (-0.6913, -0.4619, 0.5556), (-0.6533, -0.2706, 0.7071), (-0.5449, -0.1084, 0.8315), (-0.3827, 0.0, 0.9239), (-0.3753, 0.07466, 0.9239), (-0.5133, 0.2126, 0.8315), (-0.5879, 0.3928, 0.7071), (-0.5879, 0.5879, 0.5556), (-0.5133, 0.7682, 0.3827), (-0.3753, 0.9061, 0.1951), (-0.1951, 0.9808, 7.55e-08), (3.937e-07, 0.9808, -0.1951), (2.298e-07, 0.9239, -0.3827), (-0.09145, -0.03788, -0.9903), (-0.0823, 0.05499, -0.9903), (-0.1622, -0.1084, -0.9808), (-0.1379, 0.1379, -0.9808), (-0.2706, -0.2706, -0.9239), (-0.2126, 0.3182, -0.9239), (-0.3087, -0.4619, -0.8315), (-0.2126, 0.5133, -0.8315), (-0.2706, -0.6533, -0.7071), (-0.1379, 0.6935, -0.7071), (-0.1622, -0.8155, -0.5556), (3.341e-07, 0.8315, -0.5556), (3.192e-07, -0.9239, -0.3827), (9.567e-08, -0.9808, -0.1951), (-0.1951, -0.9808, 7.55e-08), (-0.3753, -0.9061, 0.1951), (-0.5133, -0.7682, 0.3827), (-0.5879, -0.5879, 0.5556), (-0.5879, -0.3928, 0.7071), (-0.5133, -0.2126, 0.8315), (-0.3753, -0.07466, 0.9239), (-0.1951, 0.0, 0.9808), (-0.1913, 0.03806, 0.9808), (-0.3536, 0.1464, 0.9239), (-0.4619, 0.3087, 0.8315), (-0.5, 0.5, 0.7071), (-0.4619, 0.6913, 0.5556), (-0.3536, 0.8536, 0.3827), (-0.1913, 0.9619, 0.1951), (3.788e-07, 1.0, 7.55e-08), (0.1913, 0.9619, -0.1951), (0.1802, 0.9061, -0.3827), (-0.0823, -0.05499, -0.9903), (-0.06999, 0.06999, -0.9903), (-0.1379, -0.1379, -0.9808), (-0.1084, 0.1622, -0.9808), (-0.2126, -0.3182, -0.9239), (-0.1464, 0.3536, -0.9239), (-0.2126, -0.5133, -0.8315), (-0.1084, 0.5449, -0.8315), (-0.1379, -0.6935, -0.7071), (3.192e-07, 0.7071, -0.7071), (1.404e-07, -0.8315, -0.5556), (0.1622, 0.8155, -0.5556), (0.1802, -0.9061, -0.3827), (0.1913, -0.9619, -0.1951), (1.404e-07, -1.0, 7.55e-08), (-0.1913, -0.9619, 0.1951), (-0.3536, -0.8536, 0.3827), (-0.4619, -0.6913, 0.5556), (-0.5, -0.5, 0.7071), (-0.4619, -0.3087, 0.8315), (-0.3536, -0.1464, 0.9239), (-0.1913, -0.03806, 0.9808), (-0.05885, 0.01171, 0.9941), (-0.1802, 0.07466, 0.9808), (-0.3182, 0.2126, 0.9239), (-0.3928, 0.3928, 0.8315), (-0.3928, 0.5879, 0.7071), (-0.3182, 0.7682, 0.5556), (-0.1802, 0.9061, 0.3827), (3.937e-07, 0.9808, 0.1951), (0.1951, 0.9808, 7.55e-08), (0.3753, 0.9061, -0.1951), (0.3536, 0.8536, -0.3827), (-0.06999, -0.06999, -0.9903), (-0.05499, 0.0823, -0.9903), (-0.1084, -0.1622, -0.9808), (-0.07466, 0.1802, -0.9808), (-0.1464, -0.3536, -0.9239), (-0.07466, 0.3753, -0.9239), (-0.1084, -0.5449, -0.8315), (3.415e-07, 0.5556, -0.8315), (1.851e-07, -0.7071, -0.7071), (0.138, 0.6935, -0.7071), (0.1622, -0.8155, -0.5556), (0.3182, 0.7682, -0.5556), (0.3536, -0.8536, -0.3827), (0.3753, -0.9061, -0.1951), (0.1951, -0.9808, 7.55e-08), (9.567e-08, -0.9808, 0.1951), (-0.1802, -0.9061, 0.3827), (-0.3182, -0.7682, 0.5556), (-0.3928, -0.5879, 0.7071), (-0.3928, -0.3928, 0.8315), (-0.3182, -0.2126, 0.9239), (-0.1802, -0.07466, 0.9808), (-0.06, -8.634e-08, 0.9941), (-0.06, 5.794e-08, 0.9941), (-0.05885, 0.01171, 0.9941), (-0.05543, 0.02296, 0.9941), (-0.1622, 0.1084, 0.9808), (-0.2706, 0.2706, 0.9239), (-0.3087, 0.4619, 0.8315), (-0.2706, 0.6533, 0.7071), (-0.1622, 0.8155, 0.5556), (2.745e-07, 0.9239, 0.3827), (0.1913, 0.9619, 0.1951), (0.3827, 0.9239, 7.55e-08), (0.5449, 0.8155, -0.1951), (0.5133, 0.7682, -0.3827), (-0.05499, -0.0823, -0.9903), (-0.03788, 0.09145, -0.9903), (-0.07466, -0.1802, -0.9808), (-0.03806, 0.1913, -0.9808), (-0.07466, -0.3753, -0.9239), (3.043e-07, 0.3827, -0.9239), (2.596e-07, -0.5556, -0.8315), (0.1084, 0.5449, -0.8315), (0.1379, -0.6935, -0.7071), (0.2706, 0.6533, -0.7071), (0.3182, -0.7682, -0.5556), (0.4619, 0.6913, -0.5556), (0.5133, -0.7682, -0.3827), (0.5449, -0.8155, -0.1951), (0.3827, -0.9239, 7.55e-08), (0.1913, -0.9619, 0.1951), (3.192e-07, -0.9239, 0.3827), (-0.1622, -0.8155, 0.5556), (-0.2706, -0.6533, 0.7071), (-0.3087, -0.4619, 0.8315), (-0.2706, -0.2706, 0.9239), (-0.1622, -0.1084, 0.9808), (-0.05543, -0.02296, 0.9941), (-0.05885, -0.01171, 0.9941), (-0.05543, 0.02296, 0.9941), (-0.04989, 0.03333, 0.9941), (-0.1379, 0.1379, 0.9808), (-0.2126, 0.3182, 0.9239), (-0.2126, 0.5133, 0.8315), (-0.1379, 0.6935, 0.7071), (3.341e-07, 0.8315, 0.5556), (0.1802, 0.9061, 0.3827), (0.3753, 0.9061, 0.1951), (0.5556, 0.8315, 7.55e-08), (0.6935, 0.6935, -0.1951), (0.6533, 0.6533, -0.3827), (-0.03788, -0.09145, -0.9903), (-0.01931, 0.09708, -0.9903), (-0.03806, -0.1913, -0.9808), (3.08e-07, 0.1951, -0.9808), (2.521e-07, -0.3827, -0.9239), (0.07466, 0.3753, -0.9239), (0.1084, -0.5449, -0.8315), (0.2126, 0.5133, -0.8315), (0.2706, -0.6533, -0.7071), (0.3928, 0.5879, -0.7071), (0.4619, -0.6913, -0.5556), (0.5879, 0.5879, -0.5556), (0.6533, -0.6533, -0.3827), (0.6935, -0.6935, -0.1951), (0.5556, -0.8315, 7.55e-08), (0.3753, -0.9061, 0.1951), (0.1802, -0.9061, 0.3827), (1.404e-07, -0.8315, 0.5556), (-0.1379, -0.6935, 0.7071), (-0.2126, -0.5133, 0.8315), (-0.2126, -0.3182, 0.9239), (-0.1379, -0.1379, 0.9808), (-0.04989, -0.03333, 0.9941), (-0.05543, -0.02296, 0.9941), (-0.05885, -0.01171, 0.9941), (-0.04989, 0.03333, 0.9941), (-0.04243, 0.04243, 0.9941), (-0.1084, 0.1622, 0.9808), (-0.1464, 0.3536, 0.9239), (-0.1084, 0.5449, 0.8315), (3.192e-07, 0.7071, 0.7071), (0.1622, 0.8155, 0.5556), (0.3536, 0.8536, 0.3827), (0.5449, 0.8155, 0.1951), (0.7071, 0.7071, 7.55e-08), (0.8155, 0.5449, -0.1951), (0.7682, 0.5133, -0.3827), (-0.01931, -0.09708, -0.9903), (3.168e-07, 0.09898, -0.9903), (3.155e-07, -0.1951, -0.9808), (0.03806, 0.1913, -0.9808), (0.07466, -0.3753, -0.9239), (0.1464, 0.3536, -0.9239), (0.2126, -0.5133, -0.8315), (0.3087, 0.4619, -0.8315), (0.3928, -0.5879, -0.7071), (0.5, 0.5, -0.7071), (0.5879, -0.5879, -0.5556), (0.6913, 0.4619, -0.5556), (0.7682, -0.5133, -0.3827), (0.8155, -0.5449, -0.1951), (0.7071, -0.7071, 7.55e-08), (0.5449, -0.8155, 0.1951), (0.3536, -0.8536, 0.3827), (0.1622, -0.8155, 0.5556), (1.851e-07, -0.7071, 0.7071), (-0.1084, -0.5449, 0.8315), (-0.1464, -0.3536, 0.9239), (-0.1084, -0.1622, 0.9808), (-0.04243, -0.04243, 0.9941), (-0.04989, -0.03333, 0.9941), (-0.04243, 0.04243, 0.9941), (-0.03333, 0.04989, 0.9941), (-0.07466, 0.1802, 0.9808), (-0.07466, 0.3753, 0.9239), (3.117e-07, 0.5556, 0.8315), (0.138, 0.6935, 0.7071), (0.3182, 0.7682, 0.5556), (0.5133, 0.7682, 0.3827), (0.6935, 0.6935, 0.1951), (0.8315, 0.5556, 7.55e-08), (0.9061, 0.3753, -0.1951), (0.8536, 0.3536, -0.3827), (3.206e-07, -0.09898, -0.9903), (0.01931, 0.09708, -0.9903), (0.03806, -0.1913, -0.9808), (0.07466, 0.1802, -0.9808), (0.1464, -0.3536, -0.9239), (0.2126, 0.3182, -0.9239), (0.3087, -0.4619, -0.8315), (0.3928, 0.3928, -0.8315), (0.5, -0.5, -0.7071), (0.5879, 0.3928, -0.7071), (0.6913, -0.4619, -0.5556), (0.7682, 0.3182, -0.5556), (0.8536, -0.3536, -0.3827), (0.9061, -0.3753, -0.1951), (0.8315, -0.5556, 7.55e-08), (0.6935, -0.6935, 0.1951), (0.5133, -0.7682, 0.3827), (0.3182, -0.7682, 0.5556), (0.1379, -0.6935, 0.7071), (2.819e-07, -0.5556, 0.8315), (-0.07466, -0.3753, 0.9239), (-0.07466, -0.1802, 0.9808), (-0.03333, -0.04989, 0.9941), (-0.04243, -0.04243, 0.9941), (-0.02296, 0.05543, 0.9941), (-0.03806, 0.1913, 0.9808), (3.192e-07, 0.3827, 0.9239), (0.1084, 0.5449, 0.8315), (0.2706, 0.6533, 0.7071), (0.4619, 0.6913, 0.5556), (0.6533, 0.6533, 0.3827), (0.8155, 0.5449, 0.1951), (0.9239, 0.3827, 7.55e-08), (0.9619, 0.1913, -0.1951), (0.9061, 0.1802, -0.3827), (0.01931, -0.09708, -0.9903), (0.03788, 0.09145, -0.9903), (0.07466, -0.1802, -0.9808), (0.1084, 0.1622, -0.9808), (0.2126, -0.3182, -0.9239), (0.2706, 0.2706, -0.9239), (0.3928, -0.3928, -0.8315), (0.4619, 0.3087, -0.8315), (0.5879, -0.3928, -0.7071), (0.6533, 0.2706, -0.7071), (0.7682, -0.3182, -0.5556), (0.8155, 0.1622, -0.5556), (0.9061, -0.1802, -0.3827), (0.9619, -0.1913, -0.1951), (0.9239, -0.3827, 7.55e-08), (0.8155, -0.5449, 0.1951), (0.6533, -0.6533, 0.3827), (0.4619, -0.6913, 0.5556), (0.2706, -0.6533, 0.7071), (0.1084, -0.5449, 0.8315), (2.819e-07, -0.3827, 0.9239), (-0.03806, -0.1913, 0.9808), (-0.02296, -0.05543, 0.9941), (-0.03333, -0.04989, 0.9941), (-0.01171, 0.05885, 0.9941), (3.266e-07, 0.1951, 0.9808), (0.07466, 0.3753, 0.9239), (0.2126, 0.5133, 0.8315), (0.3928, 0.5879, 0.7071), (0.5879, 0.5879, 0.5556), (0.7682, 0.5133, 0.3827), (0.9061, 0.3753, 0.1951), (0.9808, 0.1951, 7.55e-08), (0.9808, -8.544e-08, -0.1951), (0.9239, 6.357e-08, -0.3827), (0.03788, -0.09145, -0.9903), (0.05499, 0.0823, -0.9903), (0.1084, -0.1622, -0.9808), (0.138, 0.1379, -0.9808), (0.2706, -0.2706, -0.9239), (0.3182, 0.2126, -0.9239), (0.4619, -0.3087, -0.8315), (0.5133, 0.2126, -0.8315), (0.6533, -0.2706, -0.7071), (0.6935, 0.1379, -0.7071), (0.8155, -0.1622, -0.5556), (0.8315, -8.544e-08, -0.5556), (0.9808, -0.1951, 7.55e-08), (0.9061, -0.3753, 0.1951), (0.7682, -0.5133, 0.3827), (0.5879, -0.5879, 0.5556), (0.3928, -0.5879, 0.7071), (0.2126, -0.5133, 0.8315), (0.07466, -0.3753, 0.9239), (3.117e-07, -0.1951, 0.9808), (-0.01171, -0.05885, 0.9941), (-0.02296, -0.05543, 0.9941), (0.0, 0.06, 0.9941), (0.03806, 0.1913, 0.9808), (0.1464, 0.3536, 0.9239), (0.3087, 0.4619, 0.8315), (0.5, 0.5, 0.7071), (0.6913, 0.4619, 0.5556), (0.8536, 0.3536, 0.3827), (0.9619, 0.1913, 0.1951), (1.0, -1.003e-07, 7.55e-08), (0.05499, -0.0823, -0.9903), (0.06999, 0.06999, -0.9903), (0.1379, -0.1379, -0.9808), (0.1622, 0.1084, -0.9808), (0.3182, -0.2126, -0.9239), (0.3536, 0.1464, -0.9239), (0.5133, -0.2126, -0.8315), (0.5449, 0.1084, -0.8315), (0.6935, -0.1379, -0.7071), (0.7071, -2.584e-08, -0.7071), (0.9619, -0.1913, 0.1951), (0.8536, -0.3536, 0.3827), (0.6913, -0.4619, 0.5556), (0.5, -0.5, 0.7071), (0.3087, -0.4619, 0.8315), (0.1464, -0.3536, 0.9239), (0.03806, -0.1913, 0.9808), (-1.955e-08, -0.06, 0.9941), (-0.01171, -0.05885, 0.9941), (1.176e-07, 0.06, 0.9941), (0.01171, 0.05885, 0.9941), (0.07466, 0.1802, 0.9808), (0.2126, 0.3182, 0.9239), (0.3928, 0.3928, 0.8315), (0.5879, 0.3928, 0.7071), (0.7682, 0.3182, 0.5556), (0.9061, 0.1802, 0.3827), (0.9808, -8.544e-08, 0.1951), (0.06999, -0.06999, -0.9903), (0.0823, 0.05499, -0.9903), (0.1622, -0.1084, -0.9808), (0.1802, 0.07466, -0.9808), (0.3536, -0.1464, -0.9239), (0.3753, 0.07466, -0.9239), (0.5449, -0.1084, -0.8315), (0.5556, -1.094e-08, -0.8315), (0.9061, -0.1802, 0.3827), (0.7682, -0.3182, 0.5556), (0.5879, -0.3928, 0.7071), (0.3928, -0.3928, 0.8315), (0.2126, -0.3182, 0.9239), (0.07466, -0.1802, 0.9808), (0.01171, -0.05885, 0.9941), (1.13e-07, -0.06, 0.9941), (0.01171, 0.05885, 0.9941), (0.02296, 0.05543, 0.9941), (0.1084, 0.1622, 0.9808), (0.2706, 0.2706, 0.9239), (0.4619, 0.3087, 0.8315), (0.6533, 0.2706, 0.7071), (0.8155, 0.1622, 0.5556), (0.9239, 6.357e-08, 0.3827), (0.0823, -0.05499, -0.9903), (0.09145, 0.03788, -0.9903), (0.1802, -0.07466, -0.9808), (0.1913, 0.03806, -0.9808), (0.3753, -0.07466, -0.9239), (0.3827, 3.964e-09, -0.9239), (0.8155, -0.1622, 0.5556), (0.6533, -0.2706, 0.7071), (0.4619, -0.3087, 0.8315), (0.2706, -0.2706, 0.9239), (0.1084, -0.1622, 0.9808), (0.02296, -0.05543, 0.9941), (0.01171, -0.05885, 0.9941), (0.02296, 0.05543, 0.9941), (0.03333, 0.04989, 0.9941), (0.138, 0.1379, 0.9808), (0.3182, 0.2126, 0.9239), (0.5133, 0.2126, 0.8315), (0.6935, 0.1379, 0.7071), (0.8315, -8.544e-08, 0.5556), (0.09145, -0.03788, -0.9903), (0.09708, 0.01931, -0.9903), (0.1913, -0.03806, -0.9808), (0.1951, 3.964e-09, -0.9808), (0.6935, -0.1379, 0.7071), (0.5133, -0.2126, 0.8315), (0.3182, -0.2126, 0.9239), (0.138, -0.1379, 0.9808), (0.03333, -0.04989, 0.9941), (0.02296, -0.05543, 0.9941), (0.03333, 0.04989, 0.9941), (0.04243, 0.04243, 0.9941), (0.1622, 0.1084, 0.9808), (0.3536, 0.1464, 0.9239), (0.5449, 0.1084, 0.8315), (0.7071, -2.584e-08, 0.7071), (0.09708, -0.01931, -0.9903), (0.09898, 2.011e-09, -0.9903), (0.5449, -0.1084, 0.8315), (0.3536, -0.1464, 0.9239), (0.1622, -0.1084, 0.9808), (0.03333, -0.04989, 0.9941), (0.04243, -0.04243, 0.9941), (0.04243, 0.04243, 0.9941), (0.04989, 0.03333, 0.9941), (0.1802, 0.07466, 0.9808), (0.3753, 0.07466, 0.9239), (0.5556, 2.632e-08, 0.8315), (0.3753, -0.07466, 0.9239), (0.1802, -0.07466, 0.9808), (0.04989, -0.03333, 0.9941), (0.04989, 0.03333, 0.9941), (0.05543, 0.02296, 0.9941), (0.1913, 0.03806, 0.9808), (0.3827, 4.122e-08, 0.9239), (0.1913, -0.03806, 0.9808), (0.05543, -0.02296, 0.9941), (0.05543, 0.02296, 0.9941), (0.05885, 0.01171, 0.9941), (0.1951, -7.212e-09, 0.9808), (0.05885, -0.01171, 0.9941), (0.05543, -0.02296, 0.9941), (0.05885, 0.01171, 0.9941), (0.06, -8.856e-08, 0.9941), (0.05885, -0.01171, 0.9941), (0.06, 4.53e-09, 0.9941), (0.0, 0.02, 0.9), (0.0, 0.02, 1.0), (0.003902, 0.01962, 1.0), (0.003902, 0.01962, 0.9), (0.007654, 0.01848, 0.9), (0.01111, 0.01663, 0.9), (0.01414, 0.01414, 0.9), (0.01663, 0.01111, 0.9), (0.01848, 0.007654, 0.9), (0.01962, 0.003902, 0.9), (0.02, 1.51e-09, 0.9), (0.01962, -0.003902, 0.9), (0.01848, -0.007654, 0.9), (0.01663, -0.01111, 0.9), (0.01414, -0.01414, 0.9), (0.01111, -0.01663, 0.9), (0.007654, -0.01848, 0.9), (0.003902, -0.01962, 0.9), (-6.517e-09, -0.02, 0.9), (-0.003902, -0.01962, 0.9), (-0.007654, -0.01848, 0.9), (-0.01111, -0.01663, 0.9), (-0.01414, -0.01414, 0.9), (-0.01663, -0.01111, 0.9), (-0.01848, -0.007654, 0.9), (-0.01962, -0.003902, 0.9), (-0.02, 1.931e-08, 0.9), (-0.01962, 0.003902, 0.9), (-0.01848, 0.007654, 0.9), (-0.01663, 0.01111, 0.9), (-0.01414, 0.01414, 0.9), (-0.01111, 0.01663, 0.9), (-0.007654, 0.01848, 0.9), (-0.003902, 0.01962, 0.9), (-0.003902, 0.01962, 1.0), (-0.007654, 0.01848, 1.0), (-0.01111, 0.01663, 1.0), (-0.01414, 0.01414, 1.0), (-0.01663, 0.01111, 1.0), (-0.01848, 0.007654, 1.0), (-0.01962, 0.003902, 1.0), (-0.02, 1.931e-08, 1.0), (-0.01962, -0.003902, 1.0), (-0.01848, -0.007654, 1.0), (-0.01663, -0.01111, 1.0), (-0.01414, -0.01414, 1.0), (-0.01111, -0.01663, 1.0), (-0.007654, -0.01848, 1.0), (-0.003902, -0.01962, 1.0), (-6.517e-09, -0.02, 1.0), (0.003902, -0.01962, 1.0), (0.007654, -0.01848, 1.0), (0.01111, -0.01663, 1.0), (0.01414, -0.01414, 1.0), (0.01663, -0.01111, 1.0), (0.01848, -0.007654, 1.0), (0.01962, -0.003902, 1.0), (0.02, 1.51e-09, 1.0), (0.01962, 0.003902, 1.0), (0.01848, 0.007654, 1.0), (0.01663, 0.01111, 1.0), (0.01414, 0.01414, 1.0), (0.01111, 0.01663, 1.0), (0.007654, 0.01848, 1.0), (-0.02296, 0.05543, 0.84), (0.0, 0.0, 0.92), (-0.01171, 0.05885, 0.84), (0.0, 0.06, 0.84), (0.01171, 0.05885, 0.84), (0.02296, 0.05543, 0.84), (0.03333, 0.04989, 0.84), (0.04243, 0.04243, 0.84), (0.04989, 0.03333, 0.84), (0.05543, 0.02296, 0.84), (0.05885, 0.01171, 0.84), (0.06, 4.53e-09, 0.84), (0.05885, -0.01171, 0.84), (0.05543, -0.02296, 0.84), (0.04989, -0.03333, 0.84), (0.04243, -0.04243, 0.84), (0.03333, -0.04989, 0.84), (0.02296, -0.05543, 0.84), (0.01171, -0.05885, 0.84), (-1.955e-08, -0.06, 0.84), (-0.01171, -0.05885, 0.84), (-0.02296, -0.05543, 0.84), (-0.03333, -0.04989, 0.84), (-0.04243, -0.04243, 0.84), (-0.04989, -0.03333, 0.84), (-0.05543, -0.02296, 0.84), (-0.05885, -0.01171, 0.84), (-0.06, 5.794e-08, 0.84), (-0.05885, 0.01171, 0.84), (-0.05543, 0.02296, 0.84), (-0.04989, 0.03333, 0.84), (-0.04243, 0.04243, 0.84), (-0.03333, 0.04989, 0.84), (0.0, 0.06, 0.84), (0.0, 0.06, 1.0), (0.01171, 0.05885, 1.0), (0.01171, 0.05885, 0.84), (0.007804, -0.03923, 0.84), (0.01531, -0.03696, 0.84), (0.02222, -0.03326, 0.84), (0.02828, -0.02828, 0.84), (0.03326, -0.02222, 0.84), (0.03696, -0.01531, 0.84), (0.03923, -0.007804, 0.84), (0.04, 0.0, 0.84), (0.03923, 0.007804, 0.84), (0.03696, 0.01531, 0.84), (0.03326, 0.02222, 0.84), (0.02828, 0.02828, 0.84), (0.02222, 0.03326, 0.84), (0.01531, 0.03696, 0.84), (0.007804, 0.03923, 0.84), (0.0, 0.04, 0.84), (0.02296, 0.05543, 0.84), (0.03333, 0.04989, 0.84), (0.04243, 0.04243, 0.84), (0.04989, 0.03333, 0.84), (0.05543, 0.02296, 0.84), (0.05885, 0.01171, 0.84), (0.06, 0.0, 0.84), (0.05885, -0.01171, 0.84), (0.05543, -0.02296, 0.84), (0.04989, -0.03333, 0.84), (0.04243, -0.04243, 0.84), (0.03333, -0.04989, 0.84), (0.02296, -0.05543, 0.84), (0.01171, -0.05885, 0.84), (-1.955e-08, -0.06, 0.84), (-1.303e-08, -0.04, 0.84), (-0.01171, 0.05885, 0.84), (-0.01171, 0.05885, 1.0), (0.007804, -0.03923, 1.0), (-1.303e-08, -0.04, 1.0), (-1.955e-08, -0.06, 1.0), (0.01171, -0.05885, 1.0), (0.02296, -0.05543, 1.0), (0.03333, -0.04989, 1.0), (0.04243, -0.04243, 1.0), (0.04989, -0.03333, 1.0), (0.05543, -0.02296, 1.0), (0.05885, -0.01171, 1.0), (0.06, 0.0, 1.0), (0.05885, 0.01171, 1.0), (0.05543, 0.02296, 1.0), (0.04989, 0.03333, 1.0), (0.04243, 0.04243, 1.0), (0.03333, 0.04989, 1.0), (0.02296, 0.05543, 1.0), (0.0, 0.04, 1.0), (0.007804, 0.03923, 1.0), (0.01531, 0.03696, 1.0), (0.02222, 0.03326, 1.0), (0.02828, 0.02828, 1.0), (0.03326, 0.02222, 1.0), (0.03696, 0.01531, 1.0), (0.03923, 0.007804, 1.0), (0.04, 0.0, 1.0), (0.03923, -0.007804, 1.0), (0.03696, -0.01531, 1.0), (0.03326, -0.02222, 1.0), (0.02828, -0.02828, 1.0), (0.02222, -0.03326, 1.0), (0.01531, -0.03696, 1.0), (-0.01171, -0.05885, 0.84), (-0.02296, -0.05543, 0.84), (-0.03333, -0.04989, 0.84), (-0.04243, -0.04243, 0.84), (-0.04989, -0.03333, 0.84), (-0.05543, -0.02296, 0.84), (-0.05885, -0.01171, 0.84), (-0.06, 5.722e-08, 0.84), (-0.05885, 0.01171, 0.84), (-0.05543, 0.02296, 0.84), (-0.04989, 0.03333, 0.84), (-0.04243, 0.04243, 0.84), (-0.03333, 0.04989, 0.84), (-0.02296, 0.05543, 0.84), (-0.007804, 0.03923, 0.84), (-0.01531, 0.03696, 0.84), (-0.02222, 0.03326, 0.84), (-0.02828, 0.02828, 0.84), (-0.03326, 0.02222, 0.84), (-0.03696, 0.01531, 0.84), (-0.03923, 0.007804, 0.84), (-0.04, 5.722e-08, 0.84), (-0.03923, -0.007804, 0.84), (-0.03696, -0.01531, 0.84), (-0.03326, -0.02222, 0.84), (-0.02828, -0.02828, 0.84), (-0.02222, -0.03326, 0.84), (-0.01531, -0.03696, 0.84), (-0.007804, -0.03923, 0.84), (-0.02296, 0.05543, 1.0), (-0.007804, -0.03923, 1.0), (-0.01531, -0.03696, 1.0), (-0.02222, -0.03326, 1.0), (-0.02828, -0.02828, 1.0), (-0.03326, -0.02222, 1.0), (-0.03696, -0.01531, 1.0), (-0.03923, -0.007804, 1.0), (-0.04, 5.722e-08, 1.0), (-0.03923, 0.007804, 1.0), (-0.03696, 0.01531, 1.0), (-0.03326, 0.02222, 1.0), (-0.02828, 0.02828, 1.0), (-0.02222, 0.03326, 1.0), (-0.01531, 0.03696, 1.0), (-0.007804, 0.03923, 1.0), (-0.03333, 0.04989, 1.0), (-0.04243, 0.04243, 1.0), (-0.04989, 0.03333, 1.0), (-0.05543, 0.02296, 1.0), (-0.05885, 0.01171, 1.0), (-0.06, 5.722e-08, 1.0), (-0.05885, -0.01171, 1.0), (-0.05543, -0.02296, 1.0), (-0.04989, -0.03333, 1.0), (-0.04243, -0.04243, 1.0), (-0.03333, -0.04989, 1.0), (-0.02296, -0.05543, 1.0), (-0.01171, -0.05885, 1.0)], [], [(0, 1, 3, 2), (2, 3, 5, 4), (4, 5, 7, 6), (6, 7, 9, 8), (8, 9, 11, 10), (10, 11, 13, 12), (12, 13, 15, 14), (14, 15, 17, 16), (16, 17, 19, 18), (18, 19, 21, 20), (20, 21, 23, 22), (22, 23, 25, 24), (24, 25, 27, 26), (26, 27, 29, 28), (28, 29, 31, 30), (30, 31, 33, 32), (32, 33, 35, 34), (34, 35, 37, 36), (36, 37, 39, 38), (38, 39, 41, 40), (40, 41, 43, 42), (42, 43, 45, 44), (44, 45, 47, 46), (46, 47, 49, 48), (48, 49, 51, 50), (50, 51, 53, 52), (52, 53, 55, 54), (54, 55, 57, 56), (56, 57, 59, 58), (58, 59, 61, 60), (3, 1, 63, 61, 59, 57, 55, 53, 51, 49, 47, 45, 43, 41, 39, 37, 35, 33, 31, 29, 27, 25, 23, 21, 19, 17, 15, 13, 11, 9, 7, 5), (62, 63, 1, 0), (60, 61, 63, 62), (0, 2, 4, 6, 8, 10, 12, 14, 16, 18, 20, 22, 24, 26, 28, 30, 32, 34, 36, 38, 40, 42, 44, 46, 48, 50, 52, 54, 56, 58, 60, 62), (64, 65, 66, 67), (68, 69, 70, 71, 72, 73, 74, 75, 76, 77, 78, 79, 80, 81, 82, 83, 84, 85, 86, 87, 88, 89, 90, 91, 92, 93, 94, 95, 96, 97, 98, 99, 100, 101, 102), (64, 67, 103, 104, 105, 106, 68, 102, 107, 108, 109, 110, 111, 112, 113, 114, 115, 116, 117, 118, 119, 120, 121, 122, 87, 86, 123, 124, 125, 126, 127, 128, 129), (129, 130, 65, 64), (131, 132, 133, 134, 135, 136, 137, 138, 139, 140, 141, 142, 143, 144, 145, 146, 147, 148, 149, 130, 150, 151, 152, 153, 154, 155, 156, 157, 158, 159, 160, 161, 162, 163), (65, 130, 149, 164, 165, 166, 167, 168, 169, 170, 171, 172, 173, 174, 175, 176, 177, 132, 131, 178, 179, 180, 181, 182, 183, 184, 185, 186, 187, 188, 189, 190, 191, 66), (67, 66, 191, 103), (103, 191, 190, 104), (104, 190, 189, 105), (105, 189, 188, 106), (106, 188, 187, 68), (68, 187, 186, 69), (69, 186, 185, 70), (70, 185, 184, 71), (71, 184, 183, 72), (72, 183, 182, 73), (73, 182, 181, 74), (74, 181, 180, 75), (75, 180, 179, 76), (76, 179, 178, 77), (77, 178, 131, 78), (78, 131, 163, 79), (79, 163, 162, 80), (80, 162, 161, 81), (81, 161, 160, 82), (82, 160, 159, 83), (83, 159, 158, 84), (84, 158, 157, 85), (85, 157, 156, 86), (86, 156, 155, 123), (123, 155, 154, 124), (124, 154, 153, 125), (125, 153, 152, 126), (126, 152, 151, 127), (127, 151, 150, 128), (128, 150, 130, 129), (115, 114, 149, 148), (116, 115, 148, 147), (114, 113, 164, 149), (117, 116, 147, 146), (113, 112, 165, 164), (118, 117, 146, 145), (112, 111, 166, 165), (119, 118, 145, 144), (111, 110, 167, 166), (120, 119, 144, 143), (110, 109, 168, 167), (121, 120, 143, 142), (109, 108, 169, 168), (122, 121, 142, 141), (108, 107, 170, 169), (87, 122, 141, 140), (107, 102, 171, 170), (88, 87, 140, 139), (102, 101, 172, 171), (89, 88, 139, 138), (101, 100, 173, 172), (90, 89, 138, 137), (100, 99, 174, 173), (91, 90, 137, 136), (99, 98, 175, 174), (92, 91, 136, 135), (98, 97, 176, 175), (93, 92, 135, 134), (97, 96, 177, 176), (94, 93, 134, 133), (96, 95, 132, 177), (95, 94, 133, 132), (192, 193, 194, 195), (196, 192, 195, 197), (198, 199, 193, 192), (193, 200, 201, 194), (195, 194, 202, 203), (204, 196, 197, 205), (206, 198, 192, 196), (197, 195, 203, 207), (208, 209, 199, 198), (199, 210, 200, 193), (200, 211, 212, 201), (194, 201, 213, 202), (203, 202, 214, 215), (216, 204, 205, 217), (218, 206, 196, 204), (205, 197, 207, 219), (220, 208, 198, 206), (207, 203, 215, 221), (222, 223, 209, 208), (209, 224, 210, 199), (210, 225, 211, 200), (211, 226, 227, 212), (201, 212, 228, 213), (202, 213, 229, 214), (215, 214, 230, 231), (232, 216, 217, 233), (234, 218, 204, 216), (217, 205, 219, 235), (236, 220, 206, 218), (219, 207, 221, 237), (238, 222, 208, 220), (221, 215, 231, 239), (240, 241, 223, 222), (223, 242, 224, 209), (224, 243, 225, 210), (225, 244, 226, 211), (226, 245, 246, 227), (212, 227, 247, 228), (213, 228, 248, 229), (214, 229, 249, 230), (231, 230, 250, 251), (252, 232, 233, 253), (254, 234, 216, 232), (233, 217, 235, 255), (256, 236, 218, 234), (235, 219, 237, 257), (258, 238, 220, 236), (237, 221, 239, 259), (260, 240, 222, 238), (239, 231, 251, 261), (262, 263, 241, 240), (241, 264, 242, 223), (242, 265, 243, 224), (243, 266, 244, 225), (244, 267, 245, 226), (245, 268, 269, 246), (227, 246, 270, 247), (228, 247, 271, 248), (229, 248, 272, 249), (230, 249, 273, 250), (251, 250, 274, 275), (276, 252, 253, 277), (278, 254, 232, 252), (253, 233, 255, 279), (280, 256, 234, 254), (255, 235, 257, 281), (282, 258, 236, 256), (257, 237, 259, 283), (284, 260, 238, 258), (259, 239, 261, 285), (286, 262, 240, 260), (261, 251, 275, 287), (288, 289, 263, 262), (263, 290, 264, 241), (264, 291, 265, 242), (265, 292, 266, 243), (266, 293, 267, 244), (267, 294, 268, 245), (268, 295, 296, 269), (246, 269, 297, 270), (247, 270, 298, 271), (248, 271, 299, 272), (249, 272, 300, 273), (250, 273, 301, 274), (275, 274, 302, 303), (304, 278, 252, 276), (277, 253, 279, 305), (306, 280, 254, 278), (279, 255, 281, 307), (308, 282, 256, 280), (281, 257, 283, 309), (310, 284, 258, 282), (283, 259, 285, 311), (312, 286, 260, 284), (285, 261, 287, 313), (314, 288, 262, 286), (287, 275, 303, 315), (316, 317, 289, 288), (289, 318, 290, 263), (290, 319, 291, 264), (291, 320, 292, 265), (292, 321, 293, 266), (293, 322, 294, 267), (294, 323, 295, 268), (295, 324, 325, 296), (269, 296, 326, 297), (270, 297, 327, 298), (271, 298, 328, 299), (272, 299, 329, 300), (273, 300, 330, 301), (274, 301, 331, 302), (303, 302, 332, 333), (334, 306, 278, 304), (305, 279, 307, 335), (336, 308, 280, 306), (307, 281, 309, 337), (338, 310, 282, 308), (309, 283, 311, 339), (340, 312, 284, 310), (311, 285, 313, 341), (342, 314, 286, 312), (313, 287, 315, 343), (344, 316, 288, 314), (315, 303, 333, 345), (346, 347, 317, 316), (317, 348, 318, 289), (318, 349, 319, 290), (319, 350, 320, 291), (320, 351, 321, 292), (321, 352, 322, 293), (322, 353, 323, 294), (323, 354, 324, 295), (324, 355, 356, 325), (296, 325, 357, 326), (297, 326, 358, 327), (298, 327, 359, 328), (299, 328, 360, 329), (300, 329, 361, 330), (301, 330, 362, 331), (302, 331, 363, 332), (333, 332, 364, 365), (366, 336, 306, 334), (335, 307, 337, 367), (368, 338, 308, 336), (337, 309, 339, 369), (370, 340, 310, 338), (339, 311, 341, 371), (372, 342, 312, 340), (341, 313, 343, 373), (374, 344, 314, 342), (343, 315, 345, 375), (376, 346, 316, 344), (345, 333, 365, 377), (378, 379, 347, 346), (347, 380, 348, 317), (348, 381, 349, 318), (349, 382, 350, 319), (350, 383, 351, 320), (351, 384, 352, 321), (352, 385, 353, 322), (353, 386, 354, 323), (354, 387, 355, 324), (356, 355, 421, 422, 388), (325, 356, 389, 357), (326, 357, 390, 358), (327, 358, 391, 359), (328, 359, 392, 360), (329, 360, 393, 361), (330, 361, 394, 362), (331, 362, 395, 363), (332, 363, 396, 364), (365, 364, 397, 398), (399, 368, 336, 366), (367, 337, 369, 400), (401, 370, 338, 368), (369, 339, 371, 402), (403, 372, 340, 370), (371, 341, 373, 404), (405, 374, 342, 372), (373, 343, 375, 406), (407, 376, 344, 374), (375, 345, 377, 408), (409, 378, 346, 376), (377, 365, 398, 410), (411, 412, 379, 378), (379, 413, 380, 347), (380, 414, 381, 348), (381, 415, 382, 349), (382, 416, 383, 350), (383, 417, 384, 351), (384, 418, 385, 352), (385, 419, 386, 353), (386, 420, 387, 354), (355, 387, 495, 458, 421), (388, 423, 424, 389, 356), (357, 389, 425, 390), (358, 390, 426, 391), (359, 391, 427, 392), (360, 392, 428, 393), (361, 393, 429, 394), (362, 394, 430, 395), (363, 395, 431, 396), (364, 396, 432, 397), (398, 397, 433, 434), (435, 401, 368, 399), (400, 369, 402, 436), (437, 403, 370, 401), (402, 371, 404, 438), (439, 405, 372, 403), (404, 373, 406, 440), (441, 407, 374, 405), (406, 375, 408, 442), (443, 409, 376, 407), (408, 377, 410, 444), (445, 411, 378, 409), (410, 398, 434, 446), (447, 448, 412, 411), (412, 449, 413, 379), (413, 450, 414, 380), (414, 451, 415, 381), (415, 452, 416, 382), (416, 453, 417, 383), (417, 454, 418, 384), (418, 455, 419, 385), (419, 456, 420, 386), (494, 457, 495, 387, 420), (424, 459, 460, 425, 389), (390, 425, 461, 426), (391, 426, 462, 427), (392, 427, 463, 428), (393, 428, 464, 429), (394, 429, 465, 430), (395, 430, 466, 431), (396, 431, 467, 432), (397, 432, 468, 433), (434, 433, 469, 470), (471, 437, 401, 435), (436, 402, 438, 472), (473, 439, 403, 437), (438, 404, 440, 474), (475, 441, 405, 439), (440, 406, 442, 476), (477, 443, 407, 441), (442, 408, 444, 478), (479, 445, 409, 443), (444, 410, 446, 480), (481, 447, 411, 445), (446, 434, 470, 482), (483, 484, 448, 447), (448, 485, 449, 412), (449, 486, 450, 413), (450, 487, 451, 414), (451, 488, 452, 415), (452, 489, 453, 416), (453, 490, 454, 417), (454, 491, 455, 418), (455, 492, 456, 419), (531, 493, 494, 420, 456), (460, 496, 497, 461, 425), (426, 461, 498, 462), (427, 462, 499, 463), (428, 463, 500, 464), (429, 464, 501, 465), (430, 465, 502, 466), (431, 466, 503, 467), (432, 467, 504, 468), (433, 468, 505, 469), (470, 469, 506, 507), (508, 473, 437, 471), (472, 438, 474, 509), (510, 475, 439, 473), (474, 440, 476, 511), (512, 477, 441, 475), (476, 442, 478, 513), (514, 479, 443, 477), (478, 444, 480, 515), (516, 481, 445, 479), (480, 446, 482, 517), (518, 483, 447, 481), (482, 470, 507, 519), (520, 521, 484, 483), (484, 522, 485, 448), (485, 523, 486, 449), (486, 524, 487, 450), (487, 525, 488, 451), (488, 526, 489, 452), (489, 527, 490, 453), (490, 528, 491, 454), (491, 529, 492, 455), (456, 492, 567, 530, 531), (498, 461, 497, 532, 533), (462, 498, 534, 499), (463, 499, 535, 500), (464, 500, 536, 501), (465, 501, 537, 502), (466, 502, 538, 503), (467, 503, 539, 504), (468, 504, 540, 505), (469, 505, 541, 506), (507, 506, 542, 543), (544, 510, 473, 508), (509, 474, 511, 545), (546, 512, 475, 510), (511, 476, 513, 547), (548, 514, 477, 512), (513, 478, 515, 549), (550, 516, 479, 514), (515, 480, 517, 551), (552, 518, 481, 516), (517, 482, 519, 553), (554, 520, 483, 518), (519, 507, 543, 555), (556, 557, 521, 520), (521, 558, 522, 484), (522, 559, 523, 485), (523, 560, 524, 486), (524, 561, 525, 487), (525, 562, 526, 488), (526, 563, 527, 489), (527, 564, 528, 490), (528, 565, 529, 491), (602, 566, 567, 492, 529), (568, 534, 498, 533), (499, 534, 569, 535), (500, 535, 570, 536), (501, 536, 571, 537), (502, 537, 572, 538), (503, 538, 573, 539), (504, 539, 574, 540), (505, 540, 575, 541), (506, 541, 576, 542), (543, 542, 577, 578), (579, 546, 510, 544), (545, 511, 547, 580), (581, 548, 512, 546), (547, 513, 549, 582), (583, 550, 514, 548), (549, 515, 551, 584), (585, 552, 516, 550), (551, 517, 553, 586), (587, 554, 518, 552), (553, 519, 555, 588), (589, 556, 520, 554), (555, 543, 578, 590), (591, 592, 557, 556), (557, 593, 558, 521), (558, 594, 559, 522), (559, 595, 560, 523), (560, 596, 561, 524), (561, 597, 562, 525), (562, 598, 563, 526), (563, 599, 564, 527), (564, 600, 565, 528), (603, 569, 534, 568), (535, 569, 604, 570), (536, 570, 605, 571), (537, 571, 606, 572), (538, 572, 607, 573), (539, 573, 608, 574), (540, 574, 609, 575), (541, 575, 610, 576), (542, 576, 611, 577), (578, 577, 612, 613), (614, 581, 546, 579), (580, 547, 582, 615), (616, 583, 548, 581), (582, 549, 584, 617), (618, 585, 550, 583), (584, 551, 586, 619), (620, 587, 552, 585), (586, 553, 588, 621), (622, 589, 554, 587), (588, 555, 590, 623), (624, 591, 556, 589), (590, 578, 613, 625), (613, 612, 592, 591), (592, 626, 593, 557), (593, 627, 594, 558), (594, 628, 595, 559), (595, 629, 596, 560), (596, 630, 597, 561), (597, 631, 598, 562), (598, 632, 599, 563), (599, 633, 600, 564), (565, 600, 663, 634, 635), (635, 601, 602, 529, 565), (603, 636, 664, 604, 569), (570, 604, 637, 605), (571, 605, 638, 606), (572, 606, 639, 607), (573, 607, 640, 608), (574, 608, 641, 609), (575, 609, 642, 610), (576, 610, 643, 611), (577, 611, 644, 612), (645, 616, 581, 614), (615, 582, 617, 646), (647, 618, 583, 616), (617, 584, 619, 648), (649, 620, 585, 618), (619, 586, 621, 650), (651, 622, 587, 620), (621, 588, 623, 652), (653, 624, 589, 622), (623, 590, 625, 654), (625, 613, 591, 624), (612, 644, 626, 592), (626, 655, 627, 593), (627, 656, 628, 594), (628, 657, 629, 595), (629, 658, 630, 596), (630, 659, 631, 597), (631, 660, 632, 598), (632, 661, 633, 599), (600, 633, 688, 662, 663), (637, 604, 664, 665, 689), (605, 637, 666, 638), (606, 638, 667, 639), (607, 639, 668, 640), (608, 640, 669, 641), (609, 641, 670, 642), (610, 642, 671, 643), (611, 643, 672, 644), (673, 647, 616, 645), (646, 617, 648, 674), (675, 649, 618, 647), (648, 619, 650, 676), (677, 651, 620, 649), (650, 621, 652, 678), (679, 653, 622, 651), (652, 623, 654, 680), (654, 625, 624, 653), (644, 672, 655, 626), (655, 681, 656, 627), (656, 682, 657, 628), (657, 683, 658, 629), (658, 684, 659, 630), (659, 685, 660, 631), (660, 686, 661, 632), (633, 661, 709, 687, 688), (666, 637, 689, 690, 710), (638, 666, 691, 667), (639, 667, 692, 668), (640, 668, 693, 669), (641, 669, 694, 670), (642, 670, 695, 671), (643, 671, 696, 672), (697, 675, 647, 673), (674, 648, 676, 698), (699, 677, 649, 675), (676, 650, 678, 700), (701, 679, 651, 677), (678, 652, 680, 702), (680, 654, 653, 679), (672, 696, 681, 655), (681, 703, 682, 656), (682, 704, 683, 657), (683, 705, 684, 658), (684, 706, 685, 659), (685, 707, 686, 660), (661, 686, 726, 708, 709), (710, 711, 727, 691, 666), (667, 691, 712, 692), (668, 692, 713, 693), (669, 693, 714, 694), (670, 694, 715, 695), (671, 695, 716, 696), (717, 699, 675, 697), (698, 676, 700, 718), (719, 701, 677, 699), (700, 678, 702, 720), (702, 680, 679, 701), (696, 716, 703, 681), (703, 721, 704, 682), (704, 722, 705, 683), (705, 723, 706, 684), (706, 724, 707, 685), (738, 725, 726, 686, 707), (712, 691, 727, 728, 740), (692, 712, 729, 713), (693, 713, 730, 714), (694, 714, 731, 715), (695, 715, 732, 716), (733, 719, 699, 717), (718, 700, 720, 734), (720, 702, 701, 719), (716, 732, 721, 703), (721, 735, 722, 704), (722, 736, 723, 705), (723, 737, 724, 706), (738, 707, 724, 739), (729, 712, 740, 741, 748), (713, 729, 742, 730), (714, 730, 743, 731), (715, 731, 744, 732), (734, 720, 719, 733), (732, 744, 735, 721), (735, 745, 736, 722), (736, 746, 737, 723), (739, 724, 737, 747), (742, 729, 748, 749, 754), (730, 742, 750, 743), (731, 743, 751, 744), (744, 751, 745, 735), (745, 752, 746, 736), (747, 737, 746, 753), (754, 755, 759, 750, 742), (743, 750, 756, 751), (751, 756, 752, 745), (753, 746, 752, 757, 758), (759, 762, 760, 756, 750), (757, 752, 756, 760, 761), (399, 366, 334, 304, 276, 277, 305, 335, 367, 400, 436, 472, 509, 545, 580, 615, 646, 674, 698, 718, 734, 733, 717, 697, 673, 645, 614, 579, 544, 508, 471, 435), (763, 764, 765, 766), (763, 766, 767, 768, 769, 770, 771, 772, 773, 774, 775, 776, 777, 778, 779, 780, 781, 782, 783, 784, 785, 786, 787, 788, 789, 790, 791, 792, 793, 794, 795, 796), (796, 797, 764, 763), (765, 764, 797, 798, 799, 800, 801, 802, 803, 804, 805, 806, 807, 808, 809, 810, 811, 812, 813, 814, 815, 816, 817, 818, 819, 820, 821, 822, 823, 824, 825, 826), (766, 765, 826, 767), (767, 826, 825, 768), (768, 825, 824, 769), (769, 824, 823, 770), (770, 823, 822, 771), (771, 822, 821, 772), (772, 821, 820, 773), (773, 820, 819, 774), (774, 819, 818, 775), (775, 818, 817, 776), (776, 817, 816, 777), (777, 816, 815, 778), (778, 815, 814, 779), (779, 814, 813, 780), (780, 813, 812, 781), (781, 812, 811, 782), (782, 811, 810, 783), (783, 810, 809, 784), (784, 809, 808, 785), (785, 808, 807, 786), (786, 807, 806, 787), (787, 806, 805, 788), (788, 805, 804, 789), (789, 804, 803, 790), (790, 803, 802, 791), (791, 802, 801, 792), (792, 801, 800, 793), (793, 800, 799, 794), (794, 799, 798, 795), (795, 798, 797, 796), (827, 828, 829), (830, 831, 832, 833, 834, 835, 836, 837, 838, 839, 840, 841, 842, 843, 844, 845, 846, 847, 848, 849, 850, 851, 852, 853, 854, 855, 856, 857, 858, 859, 827, 829), (859, 828, 827), (829, 828, 830), (830, 828, 831), (831, 828, 832), (832, 828, 833), (833, 828, 834), (834, 828, 835), (835, 828, 836), (836, 828, 837), (837, 828, 838), (838, 828, 839), (839, 828, 840), (840, 828, 841), (841, 828, 842), (842, 828, 843), (843, 828, 844), (844, 828, 845), (845, 828, 846), (846, 828, 847), (847, 828, 848), (848, 828, 849), (849, 828, 850), (850, 828, 851), (851, 828, 852), (852, 828, 853), (853, 828, 854), (854, 828, 855), (855, 828, 856), (856, 828, 857), (857, 828, 858), (858, 828, 859), (860, 861, 862, 863), (864, 865, 866, 867, 868, 869, 870, 871, 872, 873, 874, 875, 876, 877, 878, 879, 860, 863, 880, 881, 882, 883, 884, 885, 886, 887, 888, 889, 890, 891, 892, 893, 894, 895), (896, 897, 861, 860), (898, 899, 900, 901, 902, 903, 904, 905, 906, 907, 908, 909, 910, 911, 912, 913, 914, 862, 861, 915, 916, 917, 918, 919, 920, 921, 922, 923, 924, 925, 926, 927, 928, 929), (863, 862, 914, 880), (864, 895, 899, 898), (865, 864, 898, 929), (866, 865, 929, 928), (867, 866, 928, 927), (868, 867, 927, 926), (869, 868, 926, 925), (870, 869, 925, 924), (871, 870, 924, 923), (872, 871, 923, 922), (873, 872, 922, 921), (874, 873, 921, 920), (875, 874, 920, 919), (876, 875, 919, 918), (877, 876, 918, 917), (878, 877, 917, 916), (879, 878, 916, 915), (895, 894, 930, 931, 932, 933, 934, 935, 936, 937, 938, 939, 940, 941, 942, 943, 896, 860, 879, 944, 945, 946, 947, 948, 949, 950, 951, 952, 953, 954, 955, 956, 957, 958), (880, 914, 913, 881), (881, 913, 912, 882), (882, 912, 911, 883), (883, 911, 910, 884), (884, 910, 909, 885), (885, 909, 908, 886), (886, 908, 907, 887), (887, 907, 906, 888), (888, 906, 905, 889), (889, 905, 904, 890), (890, 904, 903, 891), (891, 903, 902, 892), (892, 902, 901, 893), (893, 901, 900, 894), (943, 959, 897, 896), (899, 960, 961, 962, 963, 964, 965, 966, 967, 968, 969, 970, 971, 972, 973, 974, 915, 861, 897, 959, 975, 976, 977, 978, 979, 980, 981, 982, 983, 984, 985, 986, 987, 900), (895, 958, 960, 899), (944, 879, 915, 974), (894, 900, 987, 930), (930, 987, 986, 931), (931, 986, 985, 932), (932, 985, 984, 933), (933, 984, 983, 934), (934, 983, 982, 935), (935, 982, 981, 936), (936, 981, 980, 937), (937, 980, 979, 938), (938, 979, 978, 939), (939, 978, 977, 940), (940, 977, 976, 941), (941, 976, 975, 942), (942, 975, 959, 943), (945, 944, 974, 973), (946, 945, 973, 972), (947, 946, 972, 971), (948, 947, 971, 970), (949, 948, 970, 969), (950, 949, 969, 968), (951, 950, 968, 967), (952, 951, 967, 966), (953, 952, 966, 965), (954, 953, 965, 964), (955, 954, 964, 963), (956, 955, 963, 962), (957, 956, 962, 961), (958, 957, 961, 960)])
me_sphere_001.use_remesh_preserve_volume = False
me_sphere_001.use_remesh_preserve_attributes = False
me_sphere_001.use_mirror_vertex_groups = False
me_sphere_001.update()

# ---- objects
ob_rastrillo = bpy.data.objects.new('rastrillo', me_cube_008)
ob_pala = bpy.data.objects.new('pala', me_cube_004)
ob_cajapowerup = bpy.data.objects.new('cajaPowerUp', me_cube_005)
ob_cubo = bpy.data.objects.new('cubo', me_cylinder)
ob_pelota = bpy.data.objects.new('pelota', me_sphere_001)

# ---- transforms, parenting, visibility, modifiers, constraints
ob_rastrillo.location = (4.383, -0.61, 1.83)
ob_rastrillo.rotation_euler = (0.0, 1.082, -0.9599)
ob_rastrillo.scale = (0.8, 0.05, 0.05)
ob_rastrillo.lineart.crease_threshold = 0.0
ob_pala.location = (4.673, 0.79, 1.27)
ob_pala.rotation_euler = (0.0, 1.047, 0.7854)
ob_pala.scale = (0.15, 0.25, 0.05)
ob_pala.lineart.crease_threshold = 0.0
ob_cajapowerup.location = (4.353, 0.0, 0.0)
ob_cajapowerup.scale = (1.5, 1.1, 1.1)
ob_cajapowerup.lineart.crease_threshold = 0.0
ob_cubo.location = (3.853, 0.0, 1.595)
ob_cubo.scale = (0.5, 0.5, 0.5)
ob_cubo.lineart.crease_threshold = 0.0
ob_pelota.location = (0.0, 0.0, 0.0)
ob_pelota.lineart.crease_threshold = 0.0

# ---- collection membership
col_collection_1.objects.link(ob_rastrillo)
col_collection_1.objects.link(ob_pala)
col_collection_1.objects.link(ob_cajapowerup)
col_collection_1.objects.link(ob_cubo)
col_collection_1.objects.link(ob_pelota)

# ---- scene / render settings (as saved in the file)
scene.frame_start = 1; scene.frame_end = 250; scene.frame_set(1)
scene.render.engine = 'BLENDER_EEVEE_NEXT'
scene.render.resolution_percentage = 50
scene.render.dither_intensity = 0.0
scene.cycles.use_denoising = False
scene.cycles.samples = 10
scene.cycles.sampling_pattern = 'TABULATED_SOBOL'
scene.cycles.light_sampling_threshold = 0.0
scene.cycles.use_adaptive_sampling = False
scene.cycles.use_light_tree = False
scene.cycles.blur_glossy = 0.0
scene.cycles.volume_bounces = 1
scene.cycles.pixel_filter_type = 'GAUSSIAN'
scene.cycles.sample_clamp_indirect = 0.0
scene.view_settings.view_transform = 'Standard'
bpy.context.view_layer.update()

# ---- added for rendering (the .blend has no active camera and no usable light): camera, sun
cam_auto = bpy.data.cameras.new('AutoCamera')
cam_auto.lens = 50.0
cam_auto.sensor_width = 36.0
cam_auto.clip_end = 1000.0
ob_auto_camera = bpy.data.objects.new('AutoCamera', cam_auto)
scene.collection.objects.link(ob_auto_camera)
ob_auto_camera.location = (10.1096, -9.36514, 7.03253)
ob_auto_camera.rotation_euler = (1.09748, -7.21219e-08, 0.694738)
scene.camera = ob_auto_camera
light_auto_sun = bpy.data.lights.new('AutoSun', 'SUN')
light_auto_sun.energy = 3.0
light_auto_sun.angle = 0.0523599
ob_auto_sun = bpy.data.objects.new('AutoSun', light_auto_sun)
scene.collection.objects.link(ob_auto_sun)
ob_auto_sun.rotation_euler = (0.872665, 0.174533, 0.523599)
bpy.context.view_layer.update()
